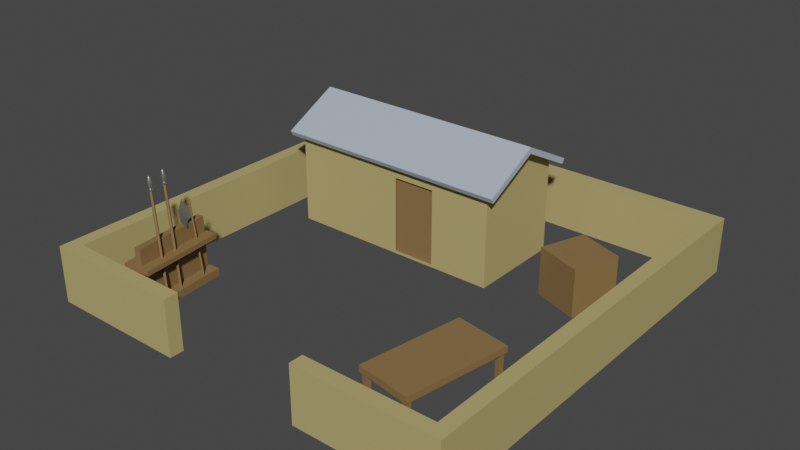 # Source: workshop.blend  (saved by Blender 3.6.11; exported with 4.5.12 LTS)
import bpy
from mathutils import Matrix  # noqa: F401  (used for matrix-valued properties, if any)

bpy.ops.wm.read_factory_settings(use_empty=True)
scene = bpy.context.scene
scene.name = 'Scene'

# ---- materials (node trees are filled in below, after node groups)
mat_x = bpy.data.materials.new('土墙')
mat_x_1 = bpy.data.materials.new('木头')
mat_x_2 = bpy.data.materials.new('瓦')
mat_x_3 = bpy.data.materials.new('铜铁')

# ---- node groups
ng_auto_smooth = bpy.data.node_groups.new('Auto Smooth', 'GeometryNodeTree')
_s = ng_auto_smooth.interface.new_socket(name='Geometry', in_out='OUTPUT', socket_type='NodeSocketGeometry')
_s = ng_auto_smooth.interface.new_socket(name='Geometry', in_out='INPUT', socket_type='NodeSocketGeometry')
_s = ng_auto_smooth.interface.new_socket(name='Angle', in_out='INPUT', socket_type='NodeSocketFloat')
_s.subtype = 'ANGLE'
_s.min_value = 0.0
_s.max_value = 3.142
ng_auto_smooth.is_modifier = True
_N = ng_auto_smooth.nodes; _L = ng_auto_smooth.links
n0 = _N.new('NodeGroupOutput'); n0.name = 'Group Output'; n0.location = (480, -100)
n1 = _N.new('NodeGroupInput'); n1.name = 'Group Input'; n1.location = (-420, -300)
n2 = _N.new('NodeGroupInput'); n2.name = 'Group Input.001'; n2.location = (-60, -100)
n3 = _N.new('GeometryNodeSetShadeSmooth'); n3.name = 'Set Shade Smooth'; n3.location = (120, -100)
n3.domain = 'EDGE'
n4 = _N.new('GeometryNodeSetShadeSmooth'); n4.name = 'Set Shade Smooth.001'; n4.location = (300, -100)
n5 = _N.new('GeometryNodeInputMeshEdgeAngle'); n5.name = 'Edge Angle'; n5.location = (-420, -220)
n6 = _N.new('GeometryNodeInputEdgeSmooth'); n6.name = 'Is Edge Smooth'; n6.location = (-60, -160)
n7 = _N.new('GeometryNodeInputShadeSmooth'); n7.name = 'Is Face Smooth'; n7.location = (-240, -340)
n8 = _N.new('FunctionNodeBooleanMath'); n8.name = 'Boolean Math'; n8.location = (-60, -220)
n9 = _N.new('FunctionNodeCompare'); n9.name = 'Compare'; n9.location = (-240, -180)
n9.operation = 'LESS_EQUAL'
_L.new(n5.outputs[0], n9.inputs[0])
_L.new(n4.outputs[0], n0.inputs[0])
_L.new(n1.outputs[1], n9.inputs[1])
_L.new(n9.outputs[0], n8.inputs[0])
_L.new(n7.outputs[0], n8.inputs[1])
_L.new(n2.outputs[0], n3.inputs[0])
_L.new(n6.outputs[0], n3.inputs[1])
_L.new(n3.outputs[0], n4.inputs[0])
_L.new(n8.outputs[0], n3.inputs[2])
n0.is_active_output = True

# ---- material node trees
mat_x.use_nodes = True; mat_x.node_tree.nodes.clear()
_N = mat_x.node_tree.nodes; _L = mat_x.node_tree.links
n0 = _N.new('ShaderNodeBsdfPrincipled'); n0.name = 'Principled BSDF'; n0.location = (10, 300)
n0.distribution = 'GGX'
n0.subsurface_method = 'RANDOM_WALK_SKIN'
n0.inputs[0].default_value = (0.4686, 0.3828, 0.155, 1.0)
n0.inputs[3].default_value = 1.45
n0.inputs[27].default_value = (0.0, 0.0, 0.0, 1.0)
n0.inputs[28].default_value = 1.0
n1 = _N.new('ShaderNodeOutputMaterial'); n1.name = 'Material Output'; n1.location = (300, 300)
_L.new(n0.outputs[0], n1.inputs[0])
n1.is_active_output = True
mat_x_1.use_nodes = True; mat_x_1.node_tree.nodes.clear()
_N = mat_x_1.node_tree.nodes; _L = mat_x_1.node_tree.links
n0 = _N.new('ShaderNodeBsdfPrincipled'); n0.name = 'Principled BSDF'; n0.location = (10, 300)
n0.distribution = 'GGX'
n0.subsurface_method = 'RANDOM_WALK_SKIN'
n0.inputs[0].default_value = (0.2428, 0.1488, 0.05945, 1.0)
n0.inputs[3].default_value = 1.45
n0.inputs[27].default_value = (0.0, 0.0, 0.0, 1.0)
n0.inputs[28].default_value = 1.0
n1 = _N.new('ShaderNodeOutputMaterial'); n1.name = 'Material Output'; n1.location = (300, 300)
_L.new(n0.outputs[0], n1.inputs[0])
n1.is_active_output = True
mat_x_2.use_nodes = True; mat_x_2.node_tree.nodes.clear()
_N = mat_x_2.node_tree.nodes; _L = mat_x_2.node_tree.links
n0 = _N.new('ShaderNodeBsdfPrincipled'); n0.name = 'Principled BSDF'; n0.location = (10, 300)
n0.distribution = 'GGX'
n0.subsurface_method = 'RANDOM_WALK_SKIN'
n0.inputs[0].default_value = (0.4259, 0.49, 0.5761, 1.0)
n0.inputs[3].default_value = 1.45
n0.inputs[27].default_value = (0.0, 0.0, 0.0, 1.0)
n0.inputs[28].default_value = 1.0
n1 = _N.new('ShaderNodeOutputMaterial'); n1.name = 'Material Output'; n1.location = (300, 300)
_L.new(n0.outputs[0], n1.inputs[0])
n1.is_active_output = True
mat_x_3.use_nodes = True; mat_x_3.node_tree.nodes.clear()
_N = mat_x_3.node_tree.nodes; _L = mat_x_3.node_tree.links
n0 = _N.new('ShaderNodeBsdfPrincipled'); n0.name = 'Principled BSDF'; n0.location = (10, 300)
n0.distribution = 'GGX'
n0.subsurface_method = 'RANDOM_WALK_SKIN'
n0.inputs[0].default_value = (0.4356, 0.4356, 0.4356, 1.0)
n0.inputs[1].default_value = 0.8616
n0.inputs[2].default_value = 0.3931
n0.inputs[3].default_value = 1.45
n0.inputs[27].default_value = (0.0, 0.0, 0.0, 1.0)
n0.inputs[28].default_value = 1.0
n1 = _N.new('ShaderNodeOutputMaterial'); n1.name = 'Material Output'; n1.location = (300, 300)
_L.new(n0.outputs[0], n1.inputs[0])
n1.is_active_output = True

# ---- world
world_world = bpy.data.worlds.new('World'); scene.world = world_world
world_world.use_nodes = True; world_world.node_tree.nodes.clear()
_N = world_world.node_tree.nodes; _L = world_world.node_tree.links
n0 = _N.new('ShaderNodeOutputWorld'); n0.name = 'World Output'; n0.location = (300, 300)
n1 = _N.new('ShaderNodeBackground'); n1.name = 'Background'; n1.location = (10, 300)
n1.inputs[0].default_value = (0.05088, 0.05088, 0.05088, 1.0)
_L.new(n1.outputs[0], n0.inputs[0])
n0.is_active_output = True
world_world.color = (0.05088, 0.05088, 0.05088)
world_world.use_sun_shadow = False
world_world.sun_shadow_jitter_overblur = 0.0

# ---- meshes
me_x = bpy.data.meshes.new('围墙')
me_x.from_pydata([(1.5, 1.5, 0.0), (-1.5, 1.5, 0.0), (1.5, -1.5, 0.0), (-1.5, -1.5, 0.0), (0.5, 1.5, 0.0), (-0.5, 1.5, 0.0), (-0.5, -1.5, 0.0), (0.5, -1.5, 0.0), (1.4, -1.4, 0.0), (1.4, 1.4, 0.0), (-0.5, 1.4, 0.0), (-1.4, 1.4, 0.0), (-1.4, -1.4, 0.0), (0.5, -1.4, 0.0), (0.5, 1.4, 0.0), (-0.5, -1.4, 0.0)], [], [(9, 8, 2, 0), (11, 10, 5, 1), (12, 11, 1, 3), (8, 13, 7, 2), (14, 9, 0, 4), (10, 14, 4, 5), (15, 12, 3, 6)])
_uv = me_x.uv_layers.new(name='UVMap')
_uv.uv.foreach_set('vector', [0.03333, 0.03333, 0.03333, 0.9667, 0.0, 1.0, 0.0, 0.0, 0.9667, 0.03333, 0.6667, 0.03333, 0.6667, 0.0, 1.0, 0.0, 0.9667, 0.9667, 0.9667, 0.03333, 1.0, 0.0, 1.0, 1.0, 0.03333, 0.9667, 0.3333, 0.9667, 0.3333, 1.0, 0.0, 1.0, 0.3333, 0.03333, 0.03333, 0.03333, 0.0, 0.0, 0.3333, 0.0, 0.6667, 0.03333, 0.3333, 0.03333, 0.3333, 0.0, 0.6667, 0.0, 0.6667, 0.9667, 0.9667, 0.9667, 1.0, 1.0, 0.6667, 1.0])
me_x.materials.append(mat_x)
me_x.update()
me_x_1 = bpy.data.meshes.new('房子')
me_x_1.from_pydata([(-0.8162, -0.35, 0.0), (-0.8162, -0.35, 0.7), (-0.8162, 0.35, 0.0), (-0.8162, 0.35, 0.7), (0.7641, -0.35, 0.0), (0.7641, -0.35, 0.7), (0.7641, 0.35, 0.0), (0.7641, 0.35, 0.7), (-0.8162, 0.0, 0.0), (-0.8162, 0.0, 0.88), (0.7641, 0.0, 0.0), (0.7641, 0.0, 0.88), (-0.8162, -0.35, 0.6333), (-0.8162, 0.35, 0.6333), (0.7641, 0.35, 0.6333), (0.7641, -0.35, 0.6333), (0.7641, 0.0, 0.6333), (-0.8162, 0.0, 0.6333), (0.369, 0.35, 0.0), (-0.02608, 0.35, 0.0), (-0.4212, 0.35, 0.0), (-0.4212, 0.35, 0.7), (-0.02608, 0.35, 0.7), (0.369, 0.35, 0.7), (-0.4212, -0.35, 0.0), (0.01666, -0.35, 0.02076), (0.3263, -0.35, 0.02076), (0.369, -0.35, 0.7), (-0.02608, -0.35, 0.7), (-0.4212, -0.35, 0.7), (-0.4212, 0.0, 0.88), (-0.02608, 0.0, 0.88), (0.369, 0.0, 0.88), (0.369, 0.0, 0.0), (-0.02608, 0.0, 0.0), (-0.4212, 0.0, 0.0), (0.3263, -0.35, 0.5686), (0.01666, -0.35, 0.5686), (-0.4212, -0.35, 0.6333), (-0.4212, 0.35, 0.6333), (-0.02608, 0.35, 0.6333), (0.369, 0.35, 0.6333), (-0.02608, -0.35, 0.0), (0.369, -0.35, 0.0), (0.369, -0.35, 0.6333), (-0.02608, -0.35, 0.6333), (0.01666, -0.3288, 0.02076), (0.3263, -0.3288, 0.02076), (0.3263, -0.3288, 0.5686), (0.01666, -0.3288, 0.5686)], [], [(17, 9, 3, 13), (41, 23, 7, 14), (16, 11, 5, 15), (38, 29, 1, 12), (33, 10, 4, 43), (30, 9, 1, 29), (21, 3, 9, 30), (18, 6, 10, 33), (14, 7, 11, 16), (12, 1, 9, 17), (0, 12, 17, 8), (6, 14, 16, 10), (24, 38, 12, 0), (10, 16, 15, 4), (18, 41, 14, 6), (8, 17, 13, 2), (2, 13, 39, 20), (20, 39, 40, 19), (19, 40, 41, 18), (4, 15, 44, 43), (26, 36, 48, 47), (42, 45, 38, 24), (2, 20, 35, 8), (20, 19, 34, 35), (19, 18, 33, 34), (7, 23, 32, 11), (23, 22, 31, 32), (22, 21, 30, 31), (11, 32, 27, 5), (32, 31, 28, 27), (31, 30, 29, 28), (8, 35, 24, 0), (35, 34, 42, 24), (34, 33, 43, 42), (15, 5, 27, 44), (44, 27, 28, 45), (45, 28, 29, 38), (13, 3, 21, 39), (39, 21, 22, 40), (40, 22, 23, 41), (26, 25, 42, 43), (37, 36, 44, 45), (36, 26, 43, 44), (25, 37, 45, 42), (47, 48, 49, 46), (25, 26, 47, 46), (37, 25, 46, 49), (36, 37, 49, 48)])
me_x_1.polygons.foreach_set('material_index', [0, 0, 0, 0, 0, 0, 0, 0, 0, 0, 0, 0, 0, 0, 0, 0, 0, 0, 0, 0, 1, 0, 0, 0, 0, 0, 0, 0, 0, 0, 0, 0, 0, 0, 0, 0, 0, 0, 0, 0, 0, 0, 0, 0, 1, 1, 1, 1])
_uv = me_x_1.uv_layers.new(name='UVMap')
_uv.uv.foreach_set('vector', [0.6012, 0.125, 0.625, 0.125, 0.625, 0.25, 0.6012, 0.25, 0.6012, 0.4375, 0.625, 0.4375, 0.625, 0.5, 0.6012, 0.5, 0.6012, 0.625, 0.625, 0.625, 0.625, 0.75, 0.6012, 0.75, 0.6012, 0.9375, 0.625, 0.9375, 0.625, 1.0, 0.6012, 1.0, 0.3125, 0.625, 0.375, 0.625, 0.375, 0.75, 0.3125, 0.75, 0.8125, 0.625, 0.875, 0.625, 0.875, 0.75, 0.8125, 0.75, 0.8125, 0.5, 0.875, 0.5, 0.875, 0.625, 0.8125, 0.625, 0.3125, 0.5, 0.375, 0.5, 0.375, 0.625, 0.3125, 0.625, 0.6012, 0.5, 0.625, 0.5, 0.625, 0.625, 0.6012, 0.625, 0.6012, 0.0, 0.625, 0.0, 0.625, 0.125, 0.6012, 0.125, 0.375, 0.0, 0.6012, 0.0, 0.6012, 0.125, 0.375, 0.125, 0.375, 0.5, 0.6012, 0.5, 0.6012, 0.625, 0.375, 0.625, 0.375, 0.9375, 0.6012, 0.9375, 0.6012, 1.0, 0.375, 1.0, 0.375, 0.625, 0.6012, 0.625, 0.6012, 0.75, 0.375, 0.75, 0.375, 0.4375, 0.6012, 0.4375, 0.6012, 0.5, 0.375, 0.5, 0.375, 0.125, 0.6012, 0.125, 0.6012, 0.25, 0.375, 0.25, 0.375, 0.25, 0.6012, 0.25, 0.6012, 0.3125, 0.375, 0.3125, 0.375, 0.3125, 0.6012, 0.3125, 0.6012, 0.375, 0.375, 0.375, 0.375, 0.375, 0.6012, 0.375, 0.6012, 0.4375, 0.375, 0.4375, 0.375, 0.75, 0.6012, 0.75, 0.6012, 0.8125, 0.375, 0.8125, 0.3903, 0.8193, 0.5859, 0.8193, 0.5859, 0.8193, 0.3903, 0.8193, 0.375, 0.875, 0.6012, 0.875, 0.6012, 0.9375, 0.375, 0.9375, 0.125, 0.5, 0.1875, 0.5, 0.1875, 0.625, 0.125, 0.625, 0.1875, 0.5, 0.25, 0.5, 0.25, 0.625, 0.1875, 0.625, 0.25, 0.5, 0.3125, 0.5, 0.3125, 0.625, 0.25, 0.625, 0.625, 0.5, 0.6875, 0.5, 0.6875, 0.625, 0.625, 0.625, 0.6875, 0.5, 0.75, 0.5, 0.75, 0.625, 0.6875, 0.625, 0.75, 0.5, 0.8125, 0.5, 0.8125, 0.625, 0.75, 0.625, 0.625, 0.625, 0.6875, 0.625, 0.6875, 0.75, 0.625, 0.75, 0.6875, 0.625, 0.75, 0.625, 0.75, 0.75, 0.6875, 0.75, 0.75, 0.625, 0.8125, 0.625, 0.8125, 0.75, 0.75, 0.75, 0.125, 0.625, 0.1875, 0.625, 0.1875, 0.75, 0.125, 0.75, 0.1875, 0.625, 0.25, 0.625, 0.25, 0.75, 0.1875, 0.75, 0.25, 0.625, 0.3125, 0.625, 0.3125, 0.75, 0.25, 0.75, 0.6012, 0.75, 0.625, 0.75, 0.625, 0.8125, 0.6012, 0.8125, 0.6012, 0.8125, 0.625, 0.8125, 0.625, 0.875, 0.6012, 0.875, 0.6012, 0.875, 0.625, 0.875, 0.625, 0.9375, 0.6012, 0.9375, 0.6012, 0.25, 0.625, 0.25, 0.625, 0.3125, 0.6012, 0.3125, 0.6012, 0.3125, 0.625, 0.3125, 0.625, 0.375, 0.6012, 0.375, 0.6012, 0.375, 0.625, 0.375, 0.625, 0.4375, 0.6012, 0.4375, 0.3903, 0.8193, 0.3903, 0.8682, 0.375, 0.875, 0.375, 0.8125, 0.5859, 0.8682, 0.5859, 0.8193, 0.6012, 0.8125, 0.6012, 0.875, 0.5859, 0.8193, 0.3903, 0.8193, 0.375, 0.8125, 0.6012, 0.8125, 0.3903, 0.8682, 0.5859, 0.8682, 0.6012, 0.875, 0.375, 0.875, 0.3903, 0.8193, 0.5859, 0.8193, 0.5859, 0.8682, 0.3903, 0.8682, 0.3903, 0.8682, 0.3903, 0.8193, 0.3903, 0.8193, 0.3903, 0.8682, 0.5859, 0.8682, 0.3903, 0.8682, 0.3903, 0.8682, 0.5859, 0.8682, 0.5859, 0.8193, 0.5859, 0.8682, 0.5859, 0.8682, 0.5859, 0.8193])
me_x_1.materials.append(mat_x)
me_x_1.materials.append(mat_x_1)
me_x_1.update()
me_x_2 = bpy.data.meshes.new('房顶')
me_x_2.from_pydata([(-0.8664, 0.0, 0.0), (0.8664, 0.0, 0.0), (-0.8664, -0.4132, -0.2137), (0.8664, -0.4132, -0.2137)], [], [(1, 0, 2, 3)])
_uv = me_x_2.uv_layers.new(name='UVMap')
_uv.uv.foreach_set('vector', [0.0, 0.0, 0.0, 0.0, 0.0, 0.0, 0.0, 0.0])
me_x_2.materials.append(mat_x_2)
me_x_2.update()
me_x_3 = bpy.data.meshes.new('东西')
me_x_3.from_pydata([(-0.25, -0.25, 0.0), (-0.25, -0.25, 0.5), (-0.25, 0.25, 0.0), (-0.25, 0.25, 0.5), (0.25, -0.25, 0.0), (0.25, -0.25, 0.5), (0.25, 0.25, 0.0), (0.25, 0.25, 0.5)], [], [(0, 1, 3, 2), (2, 3, 7, 6), (6, 7, 5, 4), (4, 5, 1, 0), (2, 6, 4, 0), (7, 3, 1, 5)])
_uv = me_x_3.uv_layers.new(name='UVMap')
_uv.uv.foreach_set('vector', [0.375, 0.0, 0.625, 0.0, 0.625, 0.25, 0.375, 0.25, 0.375, 0.25, 0.625, 0.25, 0.625, 0.5, 0.375, 0.5, 0.375, 0.5, 0.625, 0.5, 0.625, 0.75, 0.375, 0.75, 0.375, 0.75, 0.625, 0.75, 0.625, 1.0, 0.375, 1.0, 0.125, 0.5, 0.375, 0.5, 0.375, 0.75, 0.125, 0.75, 0.625, 0.5, 0.875, 0.5, 0.875, 0.75, 0.625, 0.75])
me_x_3.materials.append(mat_x_1)
me_x_3.update()
me_x_4 = bpy.data.meshes.new('武器架')
me_x_4.from_pydata([(-0.2248, -0.0741, 0.0), (-0.2248, -0.0741, 0.04119), (-0.2248, 0.0741, 0.0), (-0.2248, 0.0741, 0.04119), (0.2248, -0.0741, 0.0), (0.2248, -0.0741, 0.04119), (0.2248, 0.0741, 0.0), (0.2248, 0.0741, 0.04119), (-0.2248, -0.0741, 0.2049), (-0.2248, -0.0741, 0.2307), (-0.2248, 0.0741, 0.2049), (-0.2248, 0.0741, 0.2307), (0.2248, -0.0741, 0.2049), (0.2248, -0.0741, 0.2307), (0.2248, 0.0741, 0.2049), (0.2248, 0.0741, 0.2307), (-0.207, -0.01782, 0.3183), (-0.207, -0.01782, 0.02679), (-0.207, 0.01782, 0.3183), (-0.207, 0.01782, 0.02679), (0.207, -0.01782, 0.3183), (0.207, -0.01782, 0.02679), (0.207, 0.01782, 0.3183), (0.207, 0.01782, 0.02679)], [], [(0, 1, 3, 2), (2, 3, 7, 6), (6, 7, 5, 4), (4, 5, 1, 0), (2, 6, 4, 0), (7, 3, 1, 5), (8, 9, 11, 10), (10, 11, 15, 14), (14, 15, 13, 12), (12, 13, 9, 8), (10, 14, 12, 8), (15, 11, 9, 13), (16, 17, 19, 18), (18, 19, 23, 22), (22, 23, 21, 20), (20, 21, 17, 16), (18, 22, 20, 16), (23, 19, 17, 21)])
_uv = me_x_4.uv_layers.new(name='UVMap')
_uv.uv.foreach_set('vector', [0.375, 0.0, 0.625, 0.0, 0.625, 0.25, 0.375, 0.25, 0.375, 0.25, 0.625, 0.25, 0.625, 0.5, 0.375, 0.5, 0.375, 0.5, 0.625, 0.5, 0.625, 0.75, 0.375, 0.75, 0.375, 0.75, 0.625, 0.75, 0.625, 1.0, 0.375, 1.0, 0.125, 0.5, 0.375, 0.5, 0.375, 0.75, 0.125, 0.75, 0.625, 0.5, 0.875, 0.5, 0.875, 0.75, 0.625, 0.75, 0.375, 0.0, 0.625, 0.0, 0.625, 0.25, 0.375, 0.25, 0.375, 0.25, 0.625, 0.25, 0.625, 0.5, 0.375, 0.5, 0.375, 0.5, 0.625, 0.5, 0.625, 0.75, 0.375, 0.75, 0.375, 0.75, 0.625, 0.75, 0.625, 1.0, 0.375, 1.0, 0.125, 0.5, 0.375, 0.5, 0.375, 0.75, 0.125, 0.75, 0.625, 0.5, 0.875, 0.5, 0.875, 0.75, 0.625, 0.75, 0.375, 0.0, 0.625, 0.0, 0.625, 0.25, 0.375, 0.25, 0.375, 0.25, 0.625, 0.25, 0.625, 0.5, 0.375, 0.5, 0.375, 0.5, 0.625, 0.5, 0.625, 0.75, 0.375, 0.75, 0.375, 0.75, 0.625, 0.75, 0.625, 1.0, 0.375, 1.0, 0.125, 0.5, 0.375, 0.5, 0.375, 0.75, 0.125, 0.75, 0.625, 0.5, 0.875, 0.5, 0.875, 0.75, 0.625, 0.75])
me_x_4.materials.append(mat_x_1)
me_x_4.update()
me_x_5 = bpy.data.meshes.new('桌子')
me_x_5.from_pydata([(-0.5, 0.5, 0.6789), (-0.5, 0.5, 0.8148), (-0.4382, 0.5, 0.6789), (-0.4382, 0.0, 0.8148), (-0.4382, 0.0, 0.6789), (-0.4382, 0.5, 0.8148), (0.0, 0.5, 0.6789), (0.0, 0.5, 0.8148), (-0.4832, 0.0, 0.8148), (-0.4832, 0.0, 0.6789), (-0.5, 0.0, 0.6789), (-0.5, 0.0, 0.8148), (-0.4832, 0.5, 0.8148), (-0.4832, 0.5, 0.6789), (0.0, 0.0, 0.8148), (0.0, 0.0, 0.6789), (-0.5, 0.4652, 0.8148), (-0.4382, 0.4652, 0.6789), (-0.4382, 0.4652, 0.8148), (-0.5, 0.4652, 0.6789), (-0.4832, 0.4652, 0.6789), (-0.4832, 0.4652, 0.8148), (0.0, 0.4652, 0.8148), (0.0, 0.4652, 0.6789), (-0.4382, 0.3771, 0.6789), (-0.4382, 0.3771, 0.8148), (-0.5, 0.3771, 0.6789), (-0.4832, 0.3771, 0.6789), (-0.4832, 0.3771, 0.8148), (0.0, 0.3771, 0.8148), (0.0, 0.3771, 0.6789), (-0.5, 0.3771, 0.8148), (-0.4382, 0.4652, -0.1543), (-0.4832, 0.4652, -0.1543), (-0.4382, 0.3771, -0.1543), (-0.4832, 0.3771, -0.1543), (0.5, 0.5, 0.6789), (0.5, 0.5, 0.8148), (0.4382, 0.5, 0.6789), (0.4382, 0.0, 0.8148), (0.4382, 0.0, 0.6789), (0.4382, 0.5, 0.8148), (0.4832, 0.0, 0.8148), (0.4832, 0.0, 0.6789), (0.5, 0.0, 0.6789), (0.5, 0.0, 0.8148), (0.4832, 0.5, 0.8148), (0.4832, 0.5, 0.6789), (0.5, 0.4652, 0.8148), (0.4382, 0.4652, 0.6789), (0.4382, 0.4652, 0.8148), (0.5, 0.4652, 0.6789), (0.4832, 0.4652, 0.6789), (0.4832, 0.4652, 0.8148), (0.4382, 0.3771, 0.6789), (0.4382, 0.3771, 0.8148), (0.5, 0.3771, 0.6789), (0.4832, 0.3771, 0.6789), (0.4832, 0.3771, 0.8148), (0.5, 0.3771, 0.8148), (0.4382, 0.4652, -0.1543), (0.4832, 0.4652, -0.1543), (0.4382, 0.3771, -0.1543), (0.4832, 0.3771, -0.1543), (-0.5, -0.5, 0.6789), (-0.5, -0.5, 0.8148), (-0.4382, -0.5, 0.6789), (-0.4382, -0.5, 0.8148), (0.0, -0.5, 0.6789), (0.0, -0.5, 0.8148), (-0.4832, -0.5, 0.8148), (-0.4832, -0.5, 0.6789), (-0.5, -0.4652, 0.8148), (-0.4382, -0.4652, 0.6789), (-0.4382, -0.4652, 0.8148), (-0.5, -0.4652, 0.6789), (-0.4832, -0.4652, 0.6789), (-0.4832, -0.4652, 0.8148), (0.0, -0.4652, 0.8148), (0.0, -0.4652, 0.6789), (-0.4382, -0.3771, 0.6789), (-0.4382, -0.3771, 0.8148), (-0.5, -0.3771, 0.6789), (-0.4832, -0.3771, 0.6789), (-0.4832, -0.3771, 0.8148), (0.0, -0.3771, 0.8148), (0.0, -0.3771, 0.6789), (-0.5, -0.3771, 0.8148), (-0.4382, -0.4652, -0.1543), (-0.4832, -0.4652, -0.1543), (-0.4382, -0.3771, -0.1543), (-0.4832, -0.3771, -0.1543), (0.5, -0.5, 0.6789), (0.5, -0.5, 0.8148), (0.4382, -0.5, 0.6789), (0.4382, -0.5, 0.8148), (0.4832, -0.5, 0.8148), (0.4832, -0.5, 0.6789), (0.5, -0.4652, 0.8148), (0.4382, -0.4652, 0.6789), (0.4382, -0.4652, 0.8148), (0.5, -0.4652, 0.6789), (0.4832, -0.4652, 0.6789), (0.4832, -0.4652, 0.8148), (0.4382, -0.3771, 0.6789), (0.4382, -0.3771, 0.8148), (0.5, -0.3771, 0.6789), (0.4832, -0.3771, 0.6789), (0.4832, -0.3771, 0.8148), (0.5, -0.3771, 0.8148), (0.4382, -0.4652, -0.1543), (0.4832, -0.4652, -0.1543), (0.4382, -0.3771, -0.1543), (0.4832, -0.3771, -0.1543)], [], [(19, 16, 1, 0), (13, 12, 5, 2), (27, 24, 4, 9), (2, 5, 7, 6), (24, 30, 15, 4), (29, 25, 3, 14), (28, 31, 11, 8), (0, 1, 12, 13), (26, 27, 9, 10), (25, 28, 8, 3), (5, 12, 21, 18), (0, 13, 20, 19), (12, 1, 16, 21), (7, 5, 18, 22), (2, 6, 23, 17), (13, 2, 17, 20), (26, 31, 16, 19), (10, 11, 31, 26), (18, 21, 28, 25), (19, 20, 27, 26), (21, 16, 31, 28), (22, 18, 25, 29), (17, 23, 30, 24), (17, 24, 34, 32), (33, 32, 34, 35), (20, 17, 32, 33), (27, 20, 33, 35), (24, 27, 35, 34), (51, 36, 37, 48), (47, 38, 41, 46), (57, 43, 40, 54), (38, 6, 7, 41), (54, 40, 15, 30), (29, 14, 39, 55), (58, 42, 45, 59), (36, 47, 46, 37), (56, 44, 43, 57), (55, 39, 42, 58), (41, 50, 53, 46), (36, 51, 52, 47), (46, 53, 48, 37), (7, 22, 50, 41), (38, 49, 23, 6), (47, 52, 49, 38), (56, 51, 48, 59), (44, 56, 59, 45), (50, 55, 58, 53), (51, 56, 57, 52), (53, 58, 59, 48), (22, 29, 55, 50), (49, 54, 30, 23), (49, 60, 62, 54), (61, 63, 62, 60), (52, 61, 60, 49), (57, 63, 61, 52), (54, 62, 63, 57), (75, 64, 65, 72), (71, 66, 67, 70), (83, 9, 4, 80), (66, 68, 69, 67), (80, 4, 15, 86), (85, 14, 3, 81), (84, 8, 11, 87), (64, 71, 70, 65), (82, 10, 9, 83), (81, 3, 8, 84), (67, 74, 77, 70), (64, 75, 76, 71), (70, 77, 72, 65), (69, 78, 74, 67), (66, 73, 79, 68), (71, 76, 73, 66), (82, 75, 72, 87), (10, 82, 87, 11), (74, 81, 84, 77), (75, 82, 83, 76), (77, 84, 87, 72), (78, 85, 81, 74), (73, 80, 86, 79), (73, 88, 90, 80), (89, 91, 90, 88), (76, 89, 88, 73), (83, 91, 89, 76), (80, 90, 91, 83), (101, 98, 93, 92), (97, 96, 95, 94), (107, 104, 40, 43), (94, 95, 69, 68), (104, 86, 15, 40), (85, 105, 39, 14), (108, 109, 45, 42), (92, 93, 96, 97), (106, 107, 43, 44), (105, 108, 42, 39), (95, 96, 103, 100), (92, 97, 102, 101), (96, 93, 98, 103), (69, 95, 100, 78), (94, 68, 79, 99), (97, 94, 99, 102), (106, 109, 98, 101), (44, 45, 109, 106), (100, 103, 108, 105), (101, 102, 107, 106), (103, 98, 109, 108), (78, 100, 105, 85), (99, 79, 86, 104), (99, 104, 112, 110), (111, 110, 112, 113), (102, 99, 110, 111), (107, 102, 111, 113), (104, 107, 113, 112)])
_uv = me_x_5.uv_layers.new(name='UVMap')
_uv.uv.foreach_set('vector', [0.375, 0.2413, 0.625, 0.2413, 0.625, 0.25, 0.375, 0.25, 0.375, 0.2542, 0.625, 0.2542, 0.625, 0.2655, 0.375, 0.2655, 0.1292, 0.5307, 0.1405, 0.5307, 0.1405, 0.625, 0.1292, 0.625, 0.375, 0.2655, 0.625, 0.2655, 0.625, 0.375, 0.375, 0.375, 0.1405, 0.5307, 0.25, 0.5307, 0.25, 0.625, 0.1405, 0.625, 0.75, 0.5307, 0.8595, 0.5307, 0.8595, 0.625, 0.75, 0.625, 0.8708, 0.5307, 0.875, 0.5307, 0.875, 0.625, 0.8708, 0.625, 0.375, 0.25, 0.625, 0.25, 0.625, 0.2542, 0.375, 0.2542, 0.125, 0.5307, 0.1292, 0.5307, 0.1292, 0.625, 0.125, 0.625, 0.8595, 0.5307, 0.8708, 0.5307, 0.8708, 0.625, 0.8595, 0.625, 0.8595, 0.5, 0.8708, 0.5, 0.8708, 0.5087, 0.8595, 0.5087, 0.125, 0.5, 0.1292, 0.5, 0.1292, 0.5087, 0.125, 0.5087, 0.8708, 0.5, 0.875, 0.5, 0.875, 0.5087, 0.8708, 0.5087, 0.75, 0.5, 0.8595, 0.5, 0.8595, 0.5087, 0.75, 0.5087, 0.1405, 0.5, 0.25, 0.5, 0.25, 0.5087, 0.1405, 0.5087, 0.1292, 0.5, 0.1405, 0.5, 0.1405, 0.5087, 0.1292, 0.5087, 0.375, 0.2193, 0.625, 0.2193, 0.625, 0.2413, 0.375, 0.2413, 0.375, 0.125, 0.625, 0.125, 0.625, 0.2193, 0.375, 0.2193, 0.8595, 0.5087, 0.8708, 0.5087, 0.8708, 0.5307, 0.8595, 0.5307, 0.125, 0.5087, 0.1292, 0.5087, 0.1292, 0.5307, 0.125, 0.5307, 0.8708, 0.5087, 0.875, 0.5087, 0.875, 0.5307, 0.8708, 0.5307, 0.75, 0.5087, 0.8595, 0.5087, 0.8595, 0.5307, 0.75, 0.5307, 0.1405, 0.5087, 0.25, 0.5087, 0.25, 0.5307, 0.1405, 0.5307, 0.1405, 0.5087, 0.1405, 0.5307, 0.1405, 0.5307, 0.1405, 0.5087, 0.1292, 0.5087, 0.1405, 0.5087, 0.1405, 0.5307, 0.1292, 0.5307, 0.1292, 0.5087, 0.1405, 0.5087, 0.1405, 0.5087, 0.1292, 0.5087, 0.1292, 0.5307, 0.1292, 0.5087, 0.1292, 0.5087, 0.1292, 0.5307, 0.1405, 0.5307, 0.1292, 0.5307, 0.1292, 0.5307, 0.1405, 0.5307, 0.375, 0.2413, 0.375, 0.25, 0.625, 0.25, 0.625, 0.2413, 0.375, 0.2542, 0.375, 0.2655, 0.625, 0.2655, 0.625, 0.2542, 0.1292, 0.5307, 0.1292, 0.625, 0.1405, 0.625, 0.1405, 0.5307, 0.375, 0.2655, 0.375, 0.375, 0.625, 0.375, 0.625, 0.2655, 0.1405, 0.5307, 0.1405, 0.625, 0.25, 0.625, 0.25, 0.5307, 0.75, 0.5307, 0.75, 0.625, 0.8595, 0.625, 0.8595, 0.5307, 0.8708, 0.5307, 0.8708, 0.625, 0.875, 0.625, 0.875, 0.5307, 0.375, 0.25, 0.375, 0.2542, 0.625, 0.2542, 0.625, 0.25, 0.125, 0.5307, 0.125, 0.625, 0.1292, 0.625, 0.1292, 0.5307, 0.8595, 0.5307, 0.8595, 0.625, 0.8708, 0.625, 0.8708, 0.5307, 0.8595, 0.5, 0.8595, 0.5087, 0.8708, 0.5087, 0.8708, 0.5, 0.125, 0.5, 0.125, 0.5087, 0.1292, 0.5087, 0.1292, 0.5, 0.8708, 0.5, 0.8708, 0.5087, 0.875, 0.5087, 0.875, 0.5, 0.75, 0.5, 0.75, 0.5087, 0.8595, 0.5087, 0.8595, 0.5, 0.1405, 0.5, 0.1405, 0.5087, 0.25, 0.5087, 0.25, 0.5, 0.1292, 0.5, 0.1292, 0.5087, 0.1405, 0.5087, 0.1405, 0.5, 0.375, 0.2193, 0.375, 0.2413, 0.625, 0.2413, 0.625, 0.2193, 0.375, 0.125, 0.375, 0.2193, 0.625, 0.2193, 0.625, 0.125, 0.8595, 0.5087, 0.8595, 0.5307, 0.8708, 0.5307, 0.8708, 0.5087, 0.125, 0.5087, 0.125, 0.5307, 0.1292, 0.5307, 0.1292, 0.5087, 0.8708, 0.5087, 0.8708, 0.5307, 0.875, 0.5307, 0.875, 0.5087, 0.75, 0.5087, 0.75, 0.5307, 0.8595, 0.5307, 0.8595, 0.5087, 0.1405, 0.5087, 0.1405, 0.5307, 0.25, 0.5307, 0.25, 0.5087, 0.1405, 0.5087, 0.1405, 0.5087, 0.1405, 0.5307, 0.1405, 0.5307, 0.1292, 0.5087, 0.1292, 0.5307, 0.1405, 0.5307, 0.1405, 0.5087, 0.1292, 0.5087, 0.1292, 0.5087, 0.1405, 0.5087, 0.1405, 0.5087, 0.1292, 0.5307, 0.1292, 0.5307, 0.1292, 0.5087, 0.1292, 0.5087, 0.1405, 0.5307, 0.1405, 0.5307, 0.1292, 0.5307, 0.1292, 0.5307, 0.375, 0.2413, 0.375, 0.25, 0.625, 0.25, 0.625, 0.2413, 0.375, 0.2542, 0.375, 0.2655, 0.625, 0.2655, 0.625, 0.2542, 0.1292, 0.5307, 0.1292, 0.625, 0.1405, 0.625, 0.1405, 0.5307, 0.375, 0.2655, 0.375, 0.375, 0.625, 0.375, 0.625, 0.2655, 0.1405, 0.5307, 0.1405, 0.625, 0.25, 0.625, 0.25, 0.5307, 0.75, 0.5307, 0.75, 0.625, 0.8595, 0.625, 0.8595, 0.5307, 0.8708, 0.5307, 0.8708, 0.625, 0.875, 0.625, 0.875, 0.5307, 0.375, 0.25, 0.375, 0.2542, 0.625, 0.2542, 0.625, 0.25, 0.125, 0.5307, 0.125, 0.625, 0.1292, 0.625, 0.1292, 0.5307, 0.8595, 0.5307, 0.8595, 0.625, 0.8708, 0.625, 0.8708, 0.5307, 0.8595, 0.5, 0.8595, 0.5087, 0.8708, 0.5087, 0.8708, 0.5, 0.125, 0.5, 0.125, 0.5087, 0.1292, 0.5087, 0.1292, 0.5, 0.8708, 0.5, 0.8708, 0.5087, 0.875, 0.5087, 0.875, 0.5, 0.75, 0.5, 0.75, 0.5087, 0.8595, 0.5087, 0.8595, 0.5, 0.1405, 0.5, 0.1405, 0.5087, 0.25, 0.5087, 0.25, 0.5, 0.1292, 0.5, 0.1292, 0.5087, 0.1405, 0.5087, 0.1405, 0.5, 0.375, 0.2193, 0.375, 0.2413, 0.625, 0.2413, 0.625, 0.2193, 0.375, 0.125, 0.375, 0.2193, 0.625, 0.2193, 0.625, 0.125, 0.8595, 0.5087, 0.8595, 0.5307, 0.8708, 0.5307, 0.8708, 0.5087, 0.125, 0.5087, 0.125, 0.5307, 0.1292, 0.5307, 0.1292, 0.5087, 0.8708, 0.5087, 0.8708, 0.5307, 0.875, 0.5307, 0.875, 0.5087, 0.75, 0.5087, 0.75, 0.5307, 0.8595, 0.5307, 0.8595, 0.5087, 0.1405, 0.5087, 0.1405, 0.5307, 0.25, 0.5307, 0.25, 0.5087, 0.1405, 0.5087, 0.1405, 0.5087, 0.1405, 0.5307, 0.1405, 0.5307, 0.1292, 0.5087, 0.1292, 0.5307, 0.1405, 0.5307, 0.1405, 0.5087, 0.1292, 0.5087, 0.1292, 0.5087, 0.1405, 0.5087, 0.1405, 0.5087, 0.1292, 0.5307, 0.1292, 0.5307, 0.1292, 0.5087, 0.1292, 0.5087, 0.1405, 0.5307, 0.1405, 0.5307, 0.1292, 0.5307, 0.1292, 0.5307, 0.375, 0.2413, 0.625, 0.2413, 0.625, 0.25, 0.375, 0.25, 0.375, 0.2542, 0.625, 0.2542, 0.625, 0.2655, 0.375, 0.2655, 0.1292, 0.5307, 0.1405, 0.5307, 0.1405, 0.625, 0.1292, 0.625, 0.375, 0.2655, 0.625, 0.2655, 0.625, 0.375, 0.375, 0.375, 0.1405, 0.5307, 0.25, 0.5307, 0.25, 0.625, 0.1405, 0.625, 0.75, 0.5307, 0.8595, 0.5307, 0.8595, 0.625, 0.75, 0.625, 0.8708, 0.5307, 0.875, 0.5307, 0.875, 0.625, 0.8708, 0.625, 0.375, 0.25, 0.625, 0.25, 0.625, 0.2542, 0.375, 0.2542, 0.125, 0.5307, 0.1292, 0.5307, 0.1292, 0.625, 0.125, 0.625, 0.8595, 0.5307, 0.8708, 0.5307, 0.8708, 0.625, 0.8595, 0.625, 0.8595, 0.5, 0.8708, 0.5, 0.8708, 0.5087, 0.8595, 0.5087, 0.125, 0.5, 0.1292, 0.5, 0.1292, 0.5087, 0.125, 0.5087, 0.8708, 0.5, 0.875, 0.5, 0.875, 0.5087, 0.8708, 0.5087, 0.75, 0.5, 0.8595, 0.5, 0.8595, 0.5087, 0.75, 0.5087, 0.1405, 0.5, 0.25, 0.5, 0.25, 0.5087, 0.1405, 0.5087, 0.1292, 0.5, 0.1405, 0.5, 0.1405, 0.5087, 0.1292, 0.5087, 0.375, 0.2193, 0.625, 0.2193, 0.625, 0.2413, 0.375, 0.2413, 0.375, 0.125, 0.625, 0.125, 0.625, 0.2193, 0.375, 0.2193, 0.8595, 0.5087, 0.8708, 0.5087, 0.8708, 0.5307, 0.8595, 0.5307, 0.125, 0.5087, 0.1292, 0.5087, 0.1292, 0.5307, 0.125, 0.5307, 0.8708, 0.5087, 0.875, 0.5087, 0.875, 0.5307, 0.8708, 0.5307, 0.75, 0.5087, 0.8595, 0.5087, 0.8595, 0.5307, 0.75, 0.5307, 0.1405, 0.5087, 0.25, 0.5087, 0.25, 0.5307, 0.1405, 0.5307, 0.1405, 0.5087, 0.1405, 0.5307, 0.1405, 0.5307, 0.1405, 0.5087, 0.1292, 0.5087, 0.1405, 0.5087, 0.1405, 0.5307, 0.1292, 0.5307, 0.1292, 0.5087, 0.1405, 0.5087, 0.1405, 0.5087, 0.1292, 0.5087, 0.1292, 0.5307, 0.1292, 0.5087, 0.1292, 0.5087, 0.1292, 0.5307, 0.1405, 0.5307, 0.1292, 0.5307, 0.1292, 0.5307, 0.1405, 0.5307])
me_x_5.materials.append(mat_x_1)
me_x_5.update()
me_x_6 = bpy.data.meshes.new('斧子')
me_x_6.from_pydata([(0.0, 0.01, -0.4), (0.0, 0.01, 0.4), (0.001951, 0.009808, -0.4), (0.001951, 0.009808, 0.4), (0.003827, 0.009239, -0.4), (0.003827, 0.009239, 0.4), (0.005556, 0.008315, -0.4), (0.005556, 0.008315, 0.4), (0.007071, 0.007071, -0.4), (0.007071, 0.007071, 0.4), (0.008315, 0.005556, -0.4), (0.008315, 0.005556, 0.4), (0.009239, 0.003827, -0.4), (0.009239, 0.003827, 0.4), (0.009808, 0.001951, -0.4), (0.009808, 0.001951, 0.4), (0.01, 0.0, -0.4), (0.01, 0.0, 0.4), (0.009808, -0.001951, -0.4), (0.009808, -0.001951, 0.4), (0.009239, -0.003827, -0.4), (0.009239, -0.003827, 0.4), (0.008315, -0.005556, -0.4), (0.008315, -0.005556, 0.4), (0.007071, -0.007071, -0.4), (0.007071, -0.007071, 0.4), (0.005556, -0.008315, -0.4), (0.005556, -0.008315, 0.4), (0.003827, -0.009239, -0.4), (0.003827, -0.009239, 0.4), (0.001951, -0.009808, -0.4), (0.001951, -0.009808, 0.4), (0.0, -0.01, -0.4), (0.0, -0.01, 0.4), (-0.001951, -0.009808, -0.4), (-0.001951, -0.009808, 0.4), (-0.003827, -0.009239, -0.4), (-0.003827, -0.009239, 0.4), (-0.005556, -0.008315, -0.4), (-0.005556, -0.008315, 0.4), (-0.007071, -0.007071, -0.4), (-0.007071, -0.007071, 0.4), (-0.008315, -0.005556, -0.4), (-0.008315, -0.005556, 0.4), (-0.009239, -0.003827, -0.4), (-0.009239, -0.003827, 0.4), (-0.009808, -0.001951, -0.4), (-0.009808, -0.001951, 0.4), (-0.01, 0.0, -0.4), (-0.01, 0.0, 0.4), (-0.009808, 0.001951, -0.4), (-0.009808, 0.001951, 0.4), (-0.009239, 0.003827, -0.4), (-0.009239, 0.003827, 0.4), (-0.008315, 0.005556, -0.4), (-0.008315, 0.005556, 0.4), (-0.007071, 0.007071, -0.4), (-0.007071, 0.007071, 0.4), (-0.005556, 0.008315, -0.4), (-0.005556, 0.008315, 0.4), (-0.003827, 0.009239, -0.4), (-0.003827, 0.009239, 0.4), (-0.001951, 0.009808, -0.4), (-0.001951, 0.009808, 0.4), (0.0, 0.01, 0.3711), (0.0, 0.01, 0.364), (0.0, 0.01, 0.2167), (0.0, 0.01, 0.2096), (0.001951, 0.009808, 0.2096), (0.001951, 0.009808, 0.2167), (0.001951, 0.009808, 0.364), (0.001951, 0.009808, 0.3711), (0.003827, 0.009239, 0.2096), (0.003827, 0.009239, 0.2167), (0.003827, 0.009239, 0.364), (0.003827, 0.009239, 0.3711), (0.005556, 0.008315, 0.2096), (0.005556, 0.008315, 0.2167), (0.005556, 0.008315, 0.364), (0.005556, 0.008315, 0.3711), (0.007071, 0.007071, 0.2096), (0.007071, 0.007071, 0.2167), (0.007071, 0.007071, 0.364), (0.007071, 0.007071, 0.3711), (0.008315, 0.005556, 0.2096), (0.008315, 0.005556, 0.2167), (0.008315, 0.005556, 0.364), (0.008315, 0.005556, 0.3711), (0.009239, 0.003827, 0.2096), (0.009239, 0.003827, 0.2167), (0.009239, 0.003827, 0.364), (0.009239, 0.003827, 0.3711), (0.009808, 0.001951, 0.2096), (0.009808, 0.001951, 0.2167), (0.009808, 0.001951, 0.364), (0.009808, 0.001951, 0.3711), (0.01, 0.0, 0.2096), (0.01, 0.0, 0.2167), (0.01, 0.0, 0.364), (0.01, 0.0, 0.3711), (0.009808, -0.001951, 0.2096), (0.009808, -0.001951, 0.2167), (0.009808, -0.001951, 0.364), (0.009808, -0.001951, 0.3711), (0.009239, -0.003827, 0.2096), (0.009239, -0.003827, 0.2167), (0.009239, -0.003827, 0.364), (0.009239, -0.003827, 0.3711), (0.008315, -0.005556, 0.2096), (0.008315, -0.005556, 0.2167), (0.008315, -0.005556, 0.364), (0.008315, -0.005556, 0.3711), (0.007071, -0.007071, 0.2096), (0.007071, -0.007071, 0.2167), (0.007071, -0.007071, 0.364), (0.007071, -0.007071, 0.3711), (0.005556, -0.008315, 0.2096), (0.005556, -0.008315, 0.2167), (0.005556, -0.008315, 0.364), (0.005556, -0.008315, 0.3711), (0.003827, -0.009239, 0.2096), (0.003827, -0.009239, 0.2167), (0.003827, -0.009239, 0.364), (0.003827, -0.009239, 0.3711), (0.001951, -0.009808, 0.2096), (0.001951, -0.009808, 0.2167), (0.001951, -0.009808, 0.364), (0.001951, -0.009808, 0.3711), (0.0, -0.01, 0.2096), (0.0, -0.01, 0.2167), (0.0, -0.01, 0.364), (0.0, -0.01, 0.3711), (-0.001951, -0.009808, 0.2096), (-0.001951, -0.009808, 0.2167), (-0.001951, -0.009808, 0.364), (-0.001951, -0.009808, 0.3711), (-0.003827, -0.009239, 0.2096), (-0.003827, -0.009239, 0.2167), (-0.003827, -0.009239, 0.364), (-0.003827, -0.009239, 0.3711), (-0.005556, -0.008315, 0.2096), (-0.005556, -0.008315, 0.2167), (-0.005556, -0.008315, 0.364), (-0.005556, -0.008315, 0.3711), (-0.007071, -0.007071, 0.2096), (-0.007071, -0.007071, 0.2167), (-0.007071, -0.007071, 0.364), (-0.007071, -0.007071, 0.3711), (-0.008315, -0.005556, 0.2096), (-0.008315, -0.005556, 0.2167), (-0.008315, -0.005556, 0.364), (-0.008315, -0.005556, 0.3711), (-0.009239, -0.003827, 0.2096), (-0.009239, -0.003827, 0.2167), (-0.009239, -0.003827, 0.364), (-0.009239, -0.003827, 0.3711), (-0.009808, -0.001951, 0.2096), (-0.009808, -0.001951, 0.2167), (-0.009808, -0.001951, 0.364), (-0.009808, -0.001951, 0.3711), (-0.01, 0.0, 0.2096), (-0.01, 0.0, 0.2167), (-0.01, 0.0, 0.364), (-0.01, 0.0, 0.3711), (-0.009808, 0.001951, 0.2096), (-0.009808, 0.001951, 0.2167), (-0.009808, 0.001951, 0.364), (-0.009808, 0.001951, 0.3711), (-0.009239, 0.003827, 0.2096), (-0.009239, 0.003827, 0.2167), (-0.009239, 0.003827, 0.364), (-0.009239, 0.003827, 0.3711), (-0.008315, 0.005556, 0.2096), (-0.008315, 0.005556, 0.2167), (-0.008315, 0.005556, 0.364), (-0.008315, 0.005556, 0.3711), (-0.007071, 0.007071, 0.2096), (-0.007071, 0.007071, 0.2167), (-0.007071, 0.007071, 0.364), (-0.007071, 0.007071, 0.3711), (-0.005556, 0.008315, 0.2096), (-0.005556, 0.008315, 0.2167), (-0.005556, 0.008315, 0.364), (-0.005556, 0.008315, 0.3711), (-0.003827, 0.009239, 0.2096), (-0.003827, 0.009239, 0.2167), (-0.003827, 0.009239, 0.364), (-0.003827, 0.009239, 0.3711), (-0.001951, 0.009808, 0.2096), (-0.001951, 0.009808, 0.2167), (-0.001951, 0.009808, 0.364), (-0.001951, 0.009808, 0.3711), (-0.0102, 0.004173, 0.3595), (-0.0102, 0.004173, 0.2212), (-0.0102, -0.004173, 0.3595), (-0.0102, -0.004173, 0.2212), (-0.0102, 0.005556, 0.364), (-0.0102, -0.005556, 0.364), (-0.0102, -0.005556, 0.2167), (-0.0102, 0.005556, 0.2167), (-0.04598, 0.009204, 0.3595), (-0.04598, -0.009204, 0.3595), (-0.04598, -0.009204, 0.2212), (-0.04598, 0.009204, 0.2212), (-0.09449, 0.0, 0.451), (-0.09449, 0.0, 0.1297), (-0.001951, 0.009808, 0.2658), (-0.001951, 0.009808, 0.3149), (0.0, 0.01, 0.3149), (0.0, 0.01, 0.2658), (0.001951, 0.009808, 0.3149), (0.001951, 0.009808, 0.2658), (0.003827, 0.009239, 0.3149), (0.003827, 0.009239, 0.2658), (0.005556, 0.008315, 0.3149), (0.005556, 0.008315, 0.2658), (0.007071, 0.007071, 0.3149), (0.007071, 0.007071, 0.2658), (0.008315, 0.005556, 0.3149), (0.008315, 0.005556, 0.2658), (0.009239, 0.003827, 0.3149), (0.009239, 0.003827, 0.2658), (0.009808, 0.001951, 0.3149), (0.009808, 0.001951, 0.2658), (0.01, 0.0, 0.3149), (0.01, 0.0, 0.2658), (0.009808, -0.001951, 0.3149), (0.009808, -0.001951, 0.2658), (0.009239, -0.003827, 0.3149), (0.009239, -0.003827, 0.2658), (0.008315, -0.005556, 0.3149), (0.008315, -0.005556, 0.2658), (0.007071, -0.007071, 0.3149), (0.007071, -0.007071, 0.2658), (0.005556, -0.008315, 0.3149), (0.005556, -0.008315, 0.2658), (0.003827, -0.009239, 0.3149), (0.003827, -0.009239, 0.2658), (0.001951, -0.009808, 0.3149), (0.001951, -0.009808, 0.2658), (0.0, -0.01, 0.3149), (0.0, -0.01, 0.2658), (-0.001951, -0.009808, 0.3149), (-0.001951, -0.009808, 0.2658), (-0.003827, -0.009239, 0.3149), (-0.003827, -0.009239, 0.2658), (-0.005556, -0.008315, 0.3149), (-0.005556, -0.008315, 0.2658), (-0.007071, -0.007071, 0.3149), (-0.007071, -0.007071, 0.2658), (-0.008315, -0.005556, 0.3149), (-0.008315, -0.005556, 0.2658), (-0.008315, 0.005556, 0.3149), (-0.008315, 0.005556, 0.2658), (-0.007071, 0.007071, 0.3149), (-0.007071, 0.007071, 0.2658), (-0.005556, 0.008315, 0.3149), (-0.005556, 0.008315, 0.2658), (-0.003827, 0.009239, 0.3149), (-0.003827, 0.009239, 0.2658), (-0.0102, -0.005556, 0.3149), (-0.0102, -0.005556, 0.2658), (-0.0102, 0.005556, 0.3149), (-0.0102, 0.005556, 0.2658), (-0.0102, -0.004173, 0.3134), (-0.0102, -0.004173, 0.2673), (-0.0102, 0.004173, 0.3134), (-0.0102, 0.004173, 0.2673), (-0.04598, -0.009204, 0.3134), (-0.04598, -0.009204, 0.2673), (-0.04598, 0.009204, 0.3134), (-0.04598, 0.009204, 0.2673), (-0.1669, 0.0, 0.3439), (-0.1669, 0.0, 0.2368), (-0.07978, -0.009204, 0.2083), (-0.07978, 0.009204, 0.2083), (-0.07978, -0.009204, 0.3724), (-0.07978, 0.009204, 0.3724), (-0.1064, 0.009204, 0.3286), (-0.1064, 0.009204, 0.252), (-0.1064, -0.009204, 0.252), (-0.1064, -0.009204, 0.3286)], [], [(0, 67, 68, 2), (75, 5, 7, 79), (79, 7, 9, 83), (83, 9, 11, 87), (87, 11, 13, 91), (91, 13, 15, 95), (95, 15, 17, 99), (99, 17, 19, 103), (103, 19, 21, 107), (107, 21, 23, 111), (111, 23, 25, 115), (115, 25, 27, 119), (119, 27, 29, 123), (123, 29, 31, 127), (127, 31, 33, 131), (131, 33, 35, 135), (135, 35, 37, 139), (139, 37, 39, 143), (143, 39, 41, 147), (147, 41, 43, 151), (151, 43, 45, 155), (155, 45, 47, 159), (159, 47, 49, 163), (163, 49, 51, 167), (167, 51, 53, 171), (171, 53, 55, 175), (175, 55, 57, 179), (179, 57, 59, 183), (183, 59, 61, 187), (187, 61, 63, 191), (3, 1, 63, 61, 59, 57, 55, 53, 51, 49, 47, 45, 43, 41, 39, 37, 35, 33, 31, 29, 27, 25, 23, 21, 19, 17, 15, 13, 11, 9, 7, 5), (211, 213, 73, 69), (0, 2, 4, 6, 8, 10, 12, 14, 16, 18, 20, 22, 24, 26, 28, 30, 32, 34, 36, 38, 40, 42, 44, 46, 48, 50, 52, 54, 56, 58, 60, 62), (71, 3, 5, 75), (259, 206, 189, 185), (257, 259, 185, 181), (255, 257, 181, 177), (253, 255, 177, 173), (249, 251, 149, 145), (247, 249, 145, 141), (245, 247, 141, 137), (243, 245, 137, 133), (241, 243, 133, 129), (239, 241, 129, 125), (237, 239, 125, 121), (235, 237, 121, 117), (233, 235, 117, 113), (231, 233, 113, 109), (229, 231, 109, 105), (227, 229, 105, 101), (225, 227, 101, 97), (223, 225, 97, 93), (221, 223, 93, 89), (219, 221, 89, 85), (217, 219, 85, 81), (215, 217, 81, 77), (213, 215, 77, 73), (62, 188, 67, 0), (209, 211, 69, 66), (60, 184, 188, 62), (58, 180, 184, 60), (56, 176, 180, 58), (54, 172, 176, 56), (52, 168, 172, 54), (50, 164, 168, 52), (48, 160, 164, 50), (46, 156, 160, 48), (44, 152, 156, 46), (42, 148, 152, 44), (40, 144, 148, 42), (38, 140, 144, 40), (36, 136, 140, 38), (34, 132, 136, 36), (32, 128, 132, 34), (30, 124, 128, 32), (28, 120, 124, 30), (26, 116, 120, 28), (24, 112, 116, 26), (22, 108, 112, 24), (20, 104, 108, 22), (18, 100, 104, 20), (16, 96, 100, 18), (14, 92, 96, 16), (12, 88, 92, 14), (10, 84, 88, 12), (8, 80, 84, 10), (6, 76, 80, 8), (4, 72, 76, 6), (2, 68, 72, 4), (64, 1, 3, 71), (206, 209, 66, 189), (191, 64, 65, 190), (67, 188, 189, 66), (187, 191, 190, 186), (188, 184, 185, 189), (183, 187, 186, 182), (184, 180, 181, 185), (179, 183, 182, 178), (180, 176, 177, 181), (175, 179, 178, 174), (176, 172, 173, 177), (171, 175, 174, 170), (172, 168, 169, 173), (167, 171, 170, 166), (168, 164, 165, 169), (163, 167, 166, 162), (164, 160, 161, 165), (159, 163, 162, 158), (160, 156, 157, 161), (155, 159, 158, 154), (156, 152, 153, 157), (151, 155, 154, 150), (152, 148, 149, 153), (147, 151, 150, 146), (148, 144, 145, 149), (143, 147, 146, 142), (144, 140, 141, 145), (139, 143, 142, 138), (140, 136, 137, 141), (135, 139, 138, 134), (136, 132, 133, 137), (131, 135, 134, 130), (132, 128, 129, 133), (127, 131, 130, 126), (128, 124, 125, 129), (123, 127, 126, 122), (124, 120, 121, 125), (119, 123, 122, 118), (120, 116, 117, 121), (115, 119, 118, 114), (116, 112, 113, 117), (111, 115, 114, 110), (112, 108, 109, 113), (107, 111, 110, 106), (108, 104, 105, 109), (103, 107, 106, 102), (104, 100, 101, 105), (99, 103, 102, 98), (100, 96, 97, 101), (95, 99, 98, 94), (96, 92, 93, 97), (91, 95, 94, 90), (92, 88, 89, 93), (87, 91, 90, 86), (88, 84, 85, 89), (83, 87, 86, 82), (84, 80, 81, 85), (79, 83, 82, 78), (80, 76, 77, 81), (75, 79, 78, 74), (76, 72, 73, 77), (71, 75, 74, 70), (72, 68, 69, 73), (64, 71, 70, 65), (68, 67, 66, 69), (191, 63, 1, 64), (267, 193, 203, 271), (253, 173, 199, 263), (165, 161, 157, 153, 149, 198, 199, 173, 169), (250, 150, 197, 260), (170, 174, 196, 197, 150, 154, 158, 162, 166), (192, 194, 197, 196), (195, 193, 199, 198), (265, 195, 198, 261), (266, 192, 196, 262), (275, 274, 205), (193, 195, 202, 203), (264, 194, 201, 268), (194, 192, 200, 201), (281, 276, 204, 272), (276, 277, 204), (279, 275, 205, 273), (277, 278, 272, 204), (278, 279, 273, 272), (274, 280, 273, 205), (280, 281, 272, 273), (195, 265, 269, 202), (265, 264, 268, 269), (193, 267, 263, 199), (267, 266, 262, 263), (194, 264, 260, 197), (264, 265, 261, 260), (149, 251, 261, 198), (251, 250, 260, 261), (174, 252, 262, 196), (252, 253, 263, 262), (192, 266, 270, 200), (266, 267, 271, 270), (190, 65, 208, 207), (207, 208, 209, 206), (65, 70, 210, 208), (208, 210, 211, 209), (74, 78, 214, 212), (212, 214, 215, 213), (78, 82, 216, 214), (214, 216, 217, 215), (82, 86, 218, 216), (216, 218, 219, 217), (86, 90, 220, 218), (218, 220, 221, 219), (90, 94, 222, 220), (220, 222, 223, 221), (94, 98, 224, 222), (222, 224, 225, 223), (98, 102, 226, 224), (224, 226, 227, 225), (102, 106, 228, 226), (226, 228, 229, 227), (106, 110, 230, 228), (228, 230, 231, 229), (110, 114, 232, 230), (230, 232, 233, 231), (114, 118, 234, 232), (232, 234, 235, 233), (118, 122, 236, 234), (234, 236, 237, 235), (122, 126, 238, 236), (236, 238, 239, 237), (126, 130, 240, 238), (238, 240, 241, 239), (130, 134, 242, 240), (240, 242, 243, 241), (134, 138, 244, 242), (242, 244, 245, 243), (138, 142, 246, 244), (244, 246, 247, 245), (142, 146, 248, 246), (246, 248, 249, 247), (146, 150, 250, 248), (248, 250, 251, 249), (174, 178, 254, 252), (252, 254, 255, 253), (178, 182, 256, 254), (254, 256, 257, 255), (182, 186, 258, 256), (256, 258, 259, 257), (186, 190, 207, 258), (258, 207, 206, 259), (70, 74, 212, 210), (210, 212, 213, 211), (269, 268, 281, 280), (202, 269, 280, 274), (270, 271, 279, 278), (200, 270, 278, 277), (271, 203, 275, 279), (201, 200, 277, 276), (268, 201, 276, 281), (203, 202, 274, 275)])
me_x_6.polygons.foreach_set('use_smooth', [True] * 248)
me_x_6.polygons.foreach_set('material_index', [0, 0, 0, 0, 0, 0, 0, 0, 0, 0, 0, 0, 0, 0, 0, 0, 0, 0, 0, 0, 0, 0, 0, 0, 0, 0, 0, 0, 0, 0, 0, 0, 0, 0, 0, 0, 0, 0, 0, 0, 0, 0, 0, 0, 0, 0, 0, 0, 0, 0, 0, 0, 0, 0, 0, 0, 0, 0, 0, 0, 0, 0, 0, 0, 0, 0, 0, 0, 0, 0, 0, 0, 0, 0, 0, 0, 0, 0, 0, 0, 0, 0, 0, 0, 0, 0, 0, 0, 0, 0, 0, 0, 0, 0, 0, 0, 0, 0, 0, 0, 0, 0, 0, 0, 0, 0, 0, 0, 0, 0, 0, 0, 0, 0, 0, 0, 0, 0, 0, 0, 0, 0, 0, 0, 0, 0, 0, 0, 0, 0, 0, 0, 0, 0, 0, 0, 0, 0, 0, 0, 0, 0, 0, 0, 0, 0, 0, 0, 0, 0, 0, 0, 0, 0, 0, 0, 1, 0, 0, 0, 0, 0, 0, 0, 0, 1, 1, 1, 1, 1, 1, 1, 1, 1, 1, 1, 1, 1, 0, 0, 0, 0, 0, 0, 0, 0, 1, 1, 0, 0, 0, 0, 0, 0, 0, 0, 0, 0, 0, 0, 0, 0, 0, 0, 0, 0, 0, 0, 0, 0, 0, 0, 0, 0, 0, 0, 0, 0, 0, 0, 0, 0, 0, 0, 0, 0, 0, 0, 0, 0, 0, 0, 0, 0, 0, 0, 0, 0, 0, 0, 1, 1, 1, 1, 1, 1, 1, 1])
_uv = me_x_6.uv_layers.new(name='UVMap')
_uv.uv.foreach_set('vector', [1.0, 0.5, 1.0, 0.881, 0.9688, 0.881, 0.9688, 0.5, 0.9375, 0.982, 0.9375, 1.0, 0.9062, 1.0, 0.9062, 0.982, 0.9063, 0.982, 0.9062, 1.0, 0.875, 1.0, 0.875, 0.982, 0.875, 0.982, 0.875, 1.0, 0.8438, 1.0, 0.8438, 0.982, 0.8438, 0.982, 0.8438, 1.0, 0.8125, 1.0, 0.8125, 0.982, 0.8125, 0.982, 0.8125, 1.0, 0.7812, 1.0, 0.7812, 0.982, 0.7812, 0.982, 0.7812, 1.0, 0.75, 1.0, 0.75, 0.982, 0.75, 0.982, 0.75, 1.0, 0.7188, 1.0, 0.7188, 0.982, 0.7188, 0.982, 0.7188, 1.0, 0.6875, 1.0, 0.6875, 0.982, 0.6875, 0.982, 0.6875, 1.0, 0.6562, 1.0, 0.6562, 0.982, 0.6562, 0.982, 0.6562, 1.0, 0.625, 1.0, 0.625, 0.982, 0.625, 0.982, 0.625, 1.0, 0.5938, 1.0, 0.5938, 0.982, 0.5938, 0.982, 0.5938, 1.0, 0.5625, 1.0, 0.5625, 0.982, 0.5625, 0.982, 0.5625, 1.0, 0.5312, 1.0, 0.5312, 0.982, 0.5312, 0.982, 0.5312, 1.0, 0.5, 1.0, 0.5, 0.982, 0.5, 0.982, 0.5, 1.0, 0.4688, 1.0, 0.4688, 0.982, 0.4688, 0.982, 0.4688, 1.0, 0.4375, 1.0, 0.4375, 0.982, 0.4375, 0.982, 0.4375, 1.0, 0.4062, 1.0, 0.4062, 0.982, 0.4062, 0.982, 0.4062, 1.0, 0.375, 1.0, 0.375, 0.982, 0.375, 0.982, 0.375, 1.0, 0.3438, 1.0, 0.3438, 0.982, 0.3438, 0.982, 0.3438, 1.0, 0.3125, 1.0, 0.3125, 0.982, 0.3125, 0.982, 0.3125, 1.0, 0.2812, 1.0, 0.2812, 0.982, 0.2812, 0.982, 0.2812, 1.0, 0.25, 1.0, 0.25, 0.982, 0.25, 0.982, 0.25, 1.0, 0.2188, 1.0, 0.2188, 0.982, 0.2188, 0.982, 0.2188, 1.0, 0.1875, 1.0, 0.1875, 0.982, 0.1875, 0.982, 0.1875, 1.0, 0.1562, 1.0, 0.1562, 0.982, 0.1562, 0.982, 0.1562, 1.0, 0.125, 1.0, 0.125, 0.982, 0.125, 0.982, 0.125, 1.0, 0.09375, 1.0, 0.09375, 0.982, 0.09375, 0.982, 0.09375, 1.0, 0.0625, 1.0, 0.0625, 0.982, 0.0625, 0.982, 0.0625, 1.0, 0.03125, 1.0, 0.03125, 0.982, 0.2968, 0.4854, 0.25, 0.49, 0.2032, 0.4854, 0.1582, 0.4717, 0.1167, 0.4496, 0.08029, 0.4197, 0.05045, 0.3833, 0.02827, 0.3418, 0.01461, 0.2968, 0.01, 0.25, 0.01461, 0.2032, 0.02827, 0.1582, 0.05045, 0.1167, 0.08029, 0.08029, 0.1167, 0.05045, 0.1582, 0.02827, 0.2032, 0.01461, 0.25, 0.01, 0.2968, 0.01461, 0.3418, 0.02827, 0.3833, 0.05045, 0.4197, 0.08029, 0.4496, 0.1167, 0.4717, 0.1582, 0.4854, 0.2032, 0.49, 0.25, 0.4854, 0.2968, 0.4717, 0.3418, 0.4496, 0.3833, 0.4197, 0.4197, 0.3833, 0.4496, 0.3418, 0.4717, 0.9688, 0.9161, 0.9375, 0.9161, 0.9375, 0.8855, 0.9688, 0.8855, 0.75, 0.49, 0.7968, 0.4854, 0.8418, 0.4717, 0.8833, 0.4496, 0.9197, 0.4197, 0.9496, 0.3833, 0.9717, 0.3418, 0.9854, 0.2968, 0.99, 0.25, 0.9854, 0.2032, 0.9717, 0.1582, 0.9496, 0.1167, 0.9197, 0.08029, 0.8833, 0.05045, 0.8418, 0.02827, 0.7968, 0.01461, 0.75, 0.01, 0.7032, 0.01461, 0.6582, 0.02827, 0.6167, 0.05045, 0.5803, 0.08029, 0.5504, 0.1167, 0.5283, 0.1582, 0.5146, 0.2032, 0.51, 0.25, 0.5146, 0.2968, 0.5283, 0.3418, 0.5504, 0.3833, 0.5803, 0.4197, 0.6167, 0.4496, 0.6582, 0.4717, 0.7032, 0.4854, 0.9688, 0.982, 0.9688, 1.0, 0.9375, 1.0, 0.9375, 0.982, 0.0625, 0.9161, 0.03125, 0.9161, 0.03125, 0.8855, 0.0625, 0.8855, 0.09375, 0.9161, 0.0625, 0.9161, 0.0625, 0.8855, 0.09375, 0.8855, 0.125, 0.9161, 0.09375, 0.9161, 0.09375, 0.8855, 0.125, 0.8855, 0.1562, 0.9161, 0.125, 0.9161, 0.125, 0.8855, 0.1562, 0.8855, 0.375, 0.9161, 0.3438, 0.9161, 0.3438, 0.8855, 0.375, 0.8855, 0.4062, 0.9161, 0.375, 0.9161, 0.375, 0.8855, 0.4062, 0.8855, 0.4375, 0.9161, 0.4062, 0.9161, 0.4062, 0.8855, 0.4375, 0.8855, 0.4688, 0.9161, 0.4375, 0.9161, 0.4375, 0.8855, 0.4688, 0.8855, 0.5, 0.9161, 0.4688, 0.9161, 0.4688, 0.8855, 0.5, 0.8855, 0.5312, 0.9161, 0.5, 0.9161, 0.5, 0.8855, 0.5312, 0.8855, 0.5625, 0.9161, 0.5312, 0.9161, 0.5312, 0.8855, 0.5625, 0.8855, 0.5938, 0.9161, 0.5625, 0.9161, 0.5625, 0.8855, 0.5938, 0.8855, 0.625, 0.9161, 0.5938, 0.9161, 0.5938, 0.8855, 0.625, 0.8855, 0.6562, 0.9161, 0.625, 0.9161, 0.625, 0.8855, 0.6562, 0.8855, 0.6875, 0.9161, 0.6562, 0.9161, 0.6562, 0.8855, 0.6875, 0.8855, 0.7188, 0.9161, 0.6875, 0.9161, 0.6875, 0.8855, 0.7188, 0.8855, 0.75, 0.9161, 0.7188, 0.9161, 0.7188, 0.8855, 0.75, 0.8855, 0.7812, 0.9161, 0.75, 0.9161, 0.75, 0.8855, 0.7812, 0.8855, 0.8125, 0.9161, 0.7812, 0.9161, 0.7812, 0.8855, 0.8125, 0.8855, 0.8438, 0.9161, 0.8125, 0.9161, 0.8125, 0.8855, 0.8438, 0.8855, 0.875, 0.9161, 0.8438, 0.9161, 0.8438, 0.8855, 0.875, 0.8855, 0.9062, 0.9161, 0.875, 0.9161, 0.875, 0.8855, 0.9062, 0.8855, 0.9375, 0.9161, 0.9062, 0.9161, 0.9062, 0.8855, 0.9375, 0.8855, 0.03125, 0.5, 0.03125, 0.881, 0.0, 0.881, 0.0, 0.5, 1.0, 0.9161, 0.9688, 0.9161, 0.9688, 0.8855, 1.0, 0.8855, 0.0625, 0.5, 0.0625, 0.881, 0.03125, 0.881, 0.03125, 0.5, 0.09375, 0.5, 0.09375, 0.881, 0.0625, 0.881, 0.0625, 0.5, 0.125, 0.5, 0.125, 0.881, 0.09375, 0.881, 0.09375, 0.5, 0.1562, 0.5, 0.1562, 0.881, 0.125, 0.881, 0.125, 0.5, 0.1875, 0.5, 0.1875, 0.881, 0.1562, 0.881, 0.1562, 0.5, 0.2188, 0.5, 0.2188, 0.881, 0.1875, 0.881, 0.1875, 0.5, 0.25, 0.5, 0.25, 0.881, 0.2188, 0.881, 0.2188, 0.5, 0.2812, 0.5, 0.2812, 0.881, 0.25, 0.881, 0.25, 0.5, 0.3125, 0.5, 0.3125, 0.881, 0.2812, 0.881, 0.2812, 0.5, 0.3438, 0.5, 0.3438, 0.881, 0.3125, 0.881, 0.3125, 0.5, 0.375, 0.5, 0.375, 0.881, 0.3438, 0.881, 0.3438, 0.5, 0.4062, 0.5, 0.4062, 0.881, 0.375, 0.881, 0.375, 0.5, 0.4375, 0.5, 0.4375, 0.881, 0.4062, 0.881, 0.4062, 0.5, 0.4688, 0.5, 0.4688, 0.881, 0.4375, 0.881, 0.4375, 0.5, 0.5, 0.5, 0.5, 0.881, 0.4688, 0.881, 0.4688, 0.5, 0.5312, 0.5, 0.5312, 0.881, 0.5, 0.881, 0.5, 0.5, 0.5625, 0.5, 0.5625, 0.881, 0.5312, 0.881, 0.5312, 0.5, 0.5938, 0.5, 0.5938, 0.881, 0.5625, 0.881, 0.5625, 0.5, 0.625, 0.5, 0.625, 0.881, 0.5938, 0.881, 0.5938, 0.5, 0.6562, 0.5, 0.6562, 0.881, 0.625, 0.881, 0.625, 0.5, 0.6875, 0.5, 0.6875, 0.881, 0.6562, 0.881, 0.6562, 0.5, 0.7188, 0.5, 0.7188, 0.881, 0.6875, 0.881, 0.6875, 0.5, 0.75, 0.5, 0.75, 0.881, 0.7188, 0.881, 0.7188, 0.5, 0.7812, 0.5, 0.7812, 0.881, 0.75, 0.881, 0.75, 0.5, 0.8125, 0.5, 0.8125, 0.881, 0.7812, 0.881, 0.7812, 0.5, 0.8438, 0.5, 0.8438, 0.881, 0.8125, 0.881, 0.8125, 0.5, 0.875, 0.5, 0.875, 0.881, 0.8438, 0.881, 0.8438, 0.5, 0.9062, 0.5, 0.9062, 0.881, 0.875, 0.881, 0.875, 0.5, 0.9375, 0.5, 0.9375, 0.881, 0.9062, 0.881, 0.9062, 0.5, 0.9688, 0.5, 0.9688, 0.881, 0.9375, 0.881, 0.9375, 0.5, 1.0, 0.982, 1.0, 1.0, 0.9688, 1.0, 0.9688, 0.982, 0.03125, 0.9161, 0.0, 0.9161, 0.0, 0.8855, 0.03125, 0.8855, 0.03125, 0.982, 0.0, 0.982, 0.0, 0.9775, 0.03125, 0.9775, 0.0, 0.881, 0.03125, 0.881, 0.03125, 0.8855, 0.0, 0.8855, 0.0625, 0.982, 0.03125, 0.982, 0.03125, 0.9775, 0.0625, 0.9775, 0.03125, 0.881, 0.0625, 0.881, 0.0625, 0.8855, 0.03125, 0.8855, 0.09375, 0.982, 0.0625, 0.982, 0.0625, 0.9775, 0.09375, 0.9775, 0.0625, 0.881, 0.09375, 0.881, 0.09375, 0.8855, 0.0625, 0.8855, 0.125, 0.982, 0.09375, 0.982, 0.09375, 0.9775, 0.125, 0.9775, 0.09375, 0.881, 0.125, 0.881, 0.125, 0.8855, 0.09375, 0.8855, 0.1562, 0.982, 0.125, 0.982, 0.125, 0.9775, 0.1562, 0.9775, 0.125, 0.881, 0.1562, 0.881, 0.1562, 0.8855, 0.125, 0.8855, 0.1875, 0.982, 0.1562, 0.982, 0.1562, 0.9775, 0.1875, 0.9775, 0.1562, 0.881, 0.1875, 0.881, 0.1875, 0.8855, 0.1562, 0.8855, 0.2188, 0.982, 0.1875, 0.982, 0.1875, 0.9775, 0.2188, 0.9775, 0.1875, 0.881, 0.2188, 0.881, 0.2188, 0.8855, 0.1875, 0.8855, 0.25, 0.982, 0.2188, 0.982, 0.2188, 0.9775, 0.25, 0.9775, 0.2188, 0.881, 0.25, 0.881, 0.25, 0.8855, 0.2188, 0.8855, 0.2812, 0.982, 0.25, 0.982, 0.25, 0.9775, 0.2812, 0.9775, 0.25, 0.881, 0.2812, 0.881, 0.2812, 0.8855, 0.25, 0.8855, 0.3125, 0.982, 0.2812, 0.982, 0.2812, 0.9775, 0.3125, 0.9775, 0.2812, 0.881, 0.3125, 0.881, 0.3125, 0.8855, 0.2812, 0.8855, 0.3438, 0.982, 0.3125, 0.982, 0.3125, 0.9775, 0.3438, 0.9775, 0.3125, 0.881, 0.3438, 0.881, 0.3438, 0.8855, 0.3125, 0.8855, 0.375, 0.982, 0.3438, 0.982, 0.3438, 0.9775, 0.375, 0.9775, 0.3438, 0.881, 0.375, 0.881, 0.375, 0.8855, 0.3438, 0.8855, 0.4062, 0.982, 0.375, 0.982, 0.375, 0.9775, 0.4062, 0.9775, 0.375, 0.881, 0.4062, 0.881, 0.4062, 0.8855, 0.375, 0.8855, 0.4375, 0.982, 0.4062, 0.982, 0.4062, 0.9775, 0.4375, 0.9775, 0.4062, 0.881, 0.4375, 0.881, 0.4375, 0.8855, 0.4062, 0.8855, 0.4688, 0.982, 0.4375, 0.982, 0.4375, 0.9775, 0.4688, 0.9775, 0.4375, 0.881, 0.4688, 0.881, 0.4688, 0.8855, 0.4375, 0.8855, 0.5, 0.982, 0.4688, 0.982, 0.4688, 0.9775, 0.5, 0.9775, 0.4688, 0.881, 0.5, 0.881, 0.5, 0.8855, 0.4688, 0.8855, 0.5312, 0.982, 0.5, 0.982, 0.5, 0.9775, 0.5312, 0.9775, 0.5, 0.881, 0.5312, 0.881, 0.5312, 0.8855, 0.5, 0.8855, 0.5625, 0.982, 0.5312, 0.982, 0.5312, 0.9775, 0.5625, 0.9775, 0.5312, 0.881, 0.5625, 0.881, 0.5625, 0.8855, 0.5312, 0.8855, 0.5938, 0.982, 0.5625, 0.982, 0.5625, 0.9775, 0.5938, 0.9775, 0.5625, 0.881, 0.5938, 0.881, 0.5938, 0.8855, 0.5625, 0.8855, 0.625, 0.982, 0.5938, 0.982, 0.5938, 0.9775, 0.625, 0.9775, 0.5938, 0.881, 0.625, 0.881, 0.625, 0.8855, 0.5938, 0.8855, 0.6562, 0.982, 0.625, 0.982, 0.625, 0.9775, 0.6562, 0.9775, 0.625, 0.881, 0.6562, 0.881, 0.6562, 0.8855, 0.625, 0.8855, 0.6875, 0.982, 0.6562, 0.982, 0.6562, 0.9775, 0.6875, 0.9775, 0.6562, 0.881, 0.6875, 0.881, 0.6875, 0.8855, 0.6562, 0.8855, 0.7188, 0.982, 0.6875, 0.982, 0.6875, 0.9775, 0.7188, 0.9775, 0.6875, 0.881, 0.7188, 0.881, 0.7188, 0.8855, 0.6875, 0.8855, 0.75, 0.982, 0.7188, 0.982, 0.7188, 0.9775, 0.75, 0.9775, 0.7188, 0.881, 0.75, 0.881, 0.75, 0.8855, 0.7188, 0.8855, 0.7812, 0.982, 0.75, 0.982, 0.75, 0.9775, 0.7812, 0.9775, 0.75, 0.881, 0.7812, 0.881, 0.7812, 0.8855, 0.75, 0.8855, 0.8125, 0.982, 0.7812, 0.982, 0.7812, 0.9775, 0.8125, 0.9775, 0.7812, 0.881, 0.8125, 0.881, 0.8125, 0.8855, 0.7812, 0.8855, 0.8438, 0.982, 0.8125, 0.982, 0.8125, 0.9775, 0.8438, 0.9775, 0.8125, 0.881, 0.8438, 0.881, 0.8438, 0.8855, 0.8125, 0.8855, 0.875, 0.982, 0.8438, 0.982, 0.8438, 0.9775, 0.875, 0.9775, 0.8438, 0.881, 0.875, 0.881, 0.875, 0.8855, 0.8438, 0.8855, 0.9063, 0.982, 0.875, 0.982, 0.875, 0.9775, 0.9062, 0.9775, 0.875, 0.881, 0.9062, 0.881, 0.9062, 0.8855, 0.875, 0.8855, 0.9375, 0.982, 0.9062, 0.982, 0.9062, 0.9775, 0.9375, 0.9775, 0.9062, 0.881, 0.9375, 0.881, 0.9375, 0.8855, 0.9062, 0.8855, 0.9688, 0.982, 0.9375, 0.982, 0.9375, 0.9775, 0.9688, 0.9775, 0.9375, 0.881, 0.9688, 0.881, 0.9688, 0.8855, 0.9375, 0.8855, 1.0, 0.982, 0.9688, 0.982, 0.9688, 0.9775, 1.0, 0.9775, 0.9688, 0.881, 1.0, 0.881, 1.0, 0.8855, 0.9688, 0.8855, 0.03125, 0.982, 0.03125, 1.0, 0.0, 1.0, 0.0, 0.982, 0.1796, 0.9164, 0.1796, 0.8863, 0.1796, 0.8863, 0.1796, 0.9164, 0.1562, 0.9161, 0.1562, 0.8855, 0.1562, 0.8855, 0.1562, 0.9161, 0.2188, 0.8855, 0.25, 0.8855, 0.2812, 0.8855, 0.3125, 0.8855, 0.3438, 0.8855, 0.3438, 0.8855, 0.1562, 0.8855, 0.1562, 0.8855, 0.1875, 0.8855, 0.3438, 0.9468, 0.3438, 0.9775, 0.3438, 0.9775, 0.3438, 0.9468, 0.1875, 0.9775, 0.1562, 0.9775, 0.1562, 0.9775, 0.3438, 0.9775, 0.3438, 0.9775, 0.3125, 0.9775, 0.2812, 0.9775, 0.25, 0.9775, 0.2188, 0.9775, 0.1796, 0.9766, 0.3204, 0.9766, 0.3438, 0.9775, 0.1562, 0.9775, 0.3204, 0.8863, 0.1796, 0.8863, 0.1562, 0.8855, 0.3438, 0.8855, 0.3204, 0.9164, 0.3204, 0.8863, 0.3438, 0.8855, 0.3438, 0.9161, 0.1796, 0.9465, 0.1796, 0.9766, 0.1562, 0.9775, 0.1562, 0.9468, 0.1796, 0.8863, 0.3204, 0.8863, 0.1796, 0.8863, 0.1796, 0.8863, 0.3204, 0.8863, 0.3204, 0.8863, 0.1796, 0.8863, 0.3204, 0.9465, 0.3204, 0.9766, 0.3204, 0.9766, 0.3204, 0.9465, 0.3204, 0.9766, 0.1796, 0.9766, 0.1796, 0.9766, 0.3204, 0.9766, 0.3204, 0.9465, 0.3204, 0.9766, 0.3204, 0.9766, 0.3204, 0.9465, 0.3204, 0.9766, 0.1796, 0.9766, 0.3204, 0.9766, 0.1796, 0.9164, 0.1796, 0.8863, 0.1796, 0.8863, 0.1796, 0.9164, 0.1796, 0.9766, 0.1796, 0.9465, 0.1796, 0.9465, 0.1796, 0.9766, 0.1796, 0.9465, 0.1796, 0.9164, 0.1796, 0.9164, 0.1796, 0.9465, 0.3204, 0.8863, 0.3204, 0.9164, 0.3204, 0.9164, 0.3204, 0.8863, 0.3204, 0.9164, 0.3204, 0.9465, 0.3204, 0.9465, 0.3204, 0.9164, 0.3204, 0.8863, 0.3204, 0.9164, 0.3204, 0.9164, 0.3204, 0.8863, 0.3204, 0.9164, 0.3204, 0.9465, 0.3204, 0.9465, 0.3204, 0.9164, 0.1796, 0.8863, 0.1796, 0.9164, 0.1562, 0.9161, 0.1562, 0.8855, 0.1796, 0.9164, 0.1796, 0.9465, 0.1562, 0.9468, 0.1562, 0.9161, 0.3204, 0.9766, 0.3204, 0.9465, 0.3438, 0.9468, 0.3438, 0.9775, 0.3204, 0.9465, 0.3204, 0.9164, 0.3438, 0.9161, 0.3438, 0.9468, 0.3438, 0.8855, 0.3438, 0.9161, 0.3438, 0.9161, 0.3438, 0.8855, 0.3438, 0.9161, 0.3438, 0.9468, 0.3438, 0.9468, 0.3438, 0.9161, 0.1562, 0.9775, 0.1562, 0.9468, 0.1562, 0.9468, 0.1562, 0.9775, 0.1562, 0.9468, 0.1562, 0.9161, 0.1562, 0.9161, 0.1562, 0.9468, 0.1796, 0.9766, 0.1796, 0.9465, 0.1796, 0.9465, 0.1796, 0.9766, 0.1796, 0.9465, 0.1796, 0.9164, 0.1796, 0.9164, 0.1796, 0.9465, 0.03125, 0.9775, 0.0, 0.9775, 0.0, 0.9468, 0.03125, 0.9468, 0.03125, 0.9468, 0.0, 0.9468, 0.0, 0.9161, 0.03125, 0.9161, 1.0, 0.9775, 0.9688, 0.9775, 0.9688, 0.9468, 1.0, 0.9468, 1.0, 0.9468, 0.9688, 0.9468, 0.9688, 0.9161, 1.0, 0.9161, 0.9375, 0.9775, 0.9062, 0.9775, 0.9062, 0.9468, 0.9375, 0.9468, 0.9375, 0.9468, 0.9062, 0.9468, 0.9062, 0.9161, 0.9375, 0.9161, 0.9062, 0.9775, 0.875, 0.9775, 0.875, 0.9468, 0.9062, 0.9468, 0.9062, 0.9468, 0.875, 0.9468, 0.875, 0.9161, 0.9062, 0.9161, 0.875, 0.9775, 0.8438, 0.9775, 0.8437, 0.9468, 0.875, 0.9468, 0.875, 0.9468, 0.8437, 0.9468, 0.8438, 0.9161, 0.875, 0.9161, 0.8438, 0.9775, 0.8125, 0.9775, 0.8125, 0.9468, 0.8437, 0.9468, 0.8437, 0.9468, 0.8125, 0.9468, 0.8125, 0.9161, 0.8438, 0.9161, 0.8125, 0.9775, 0.7812, 0.9775, 0.7812, 0.9468, 0.8125, 0.9468, 0.8125, 0.9468, 0.7812, 0.9468, 0.7812, 0.9161, 0.8125, 0.9161, 0.7812, 0.9775, 0.75, 0.9775, 0.75, 0.9468, 0.7812, 0.9468, 0.7812, 0.9468, 0.75, 0.9468, 0.75, 0.9161, 0.7812, 0.9161, 0.75, 0.9775, 0.7188, 0.9775, 0.7188, 0.9468, 0.75, 0.9468, 0.75, 0.9468, 0.7188, 0.9468, 0.7188, 0.9161, 0.75, 0.9161, 0.7188, 0.9775, 0.6875, 0.9775, 0.6875, 0.9468, 0.7188, 0.9468, 0.7188, 0.9468, 0.6875, 0.9468, 0.6875, 0.9161, 0.7188, 0.9161, 0.6875, 0.9775, 0.6562, 0.9775, 0.6562, 0.9468, 0.6875, 0.9468, 0.6875, 0.9468, 0.6562, 0.9468, 0.6562, 0.9161, 0.6875, 0.9161, 0.6562, 0.9775, 0.625, 0.9775, 0.625, 0.9468, 0.6562, 0.9468, 0.6562, 0.9468, 0.625, 0.9468, 0.625, 0.9161, 0.6562, 0.9161, 0.625, 0.9775, 0.5938, 0.9775, 0.5938, 0.9468, 0.625, 0.9468, 0.625, 0.9468, 0.5938, 0.9468, 0.5938, 0.9161, 0.625, 0.9161, 0.5938, 0.9775, 0.5625, 0.9775, 0.5625, 0.9468, 0.5938, 0.9468, 0.5938, 0.9468, 0.5625, 0.9468, 0.5625, 0.9161, 0.5938, 0.9161, 0.5625, 0.9775, 0.5312, 0.9775, 0.5312, 0.9468, 0.5625, 0.9468, 0.5625, 0.9468, 0.5312, 0.9468, 0.5312, 0.9161, 0.5625, 0.9161, 0.5312, 0.9775, 0.5, 0.9775, 0.5, 0.9468, 0.5312, 0.9468, 0.5312, 0.9468, 0.5, 0.9468, 0.5, 0.9161, 0.5312, 0.9161, 0.5, 0.9775, 0.4688, 0.9775, 0.4687, 0.9468, 0.5, 0.9468, 0.5, 0.9468, 0.4687, 0.9468, 0.4688, 0.9161, 0.5, 0.9161, 0.4688, 0.9775, 0.4375, 0.9775, 0.4375, 0.9468, 0.4687, 0.9468, 0.4687, 0.9468, 0.4375, 0.9468, 0.4375, 0.9161, 0.4688, 0.9161, 0.4375, 0.9775, 0.4062, 0.9775, 0.4062, 0.9468, 0.4375, 0.9468, 0.4375, 0.9468, 0.4062, 0.9468, 0.4062, 0.9161, 0.4375, 0.9161, 0.4062, 0.9775, 0.375, 0.9775, 0.375, 0.9468, 0.4062, 0.9468, 0.4062, 0.9468, 0.375, 0.9468, 0.375, 0.9161, 0.4062, 0.9161, 0.375, 0.9775, 0.3438, 0.9775, 0.3438, 0.9468, 0.375, 0.9468, 0.375, 0.9468, 0.3438, 0.9468, 0.3438, 0.9161, 0.375, 0.9161, 0.1562, 0.9775, 0.125, 0.9775, 0.125, 0.9468, 0.1562, 0.9468, 0.1562, 0.9468, 0.125, 0.9468, 0.125, 0.9161, 0.1562, 0.9161, 0.125, 0.9775, 0.09375, 0.9775, 0.09375, 0.9468, 0.125, 0.9468, 0.125, 0.9468, 0.09375, 0.9468, 0.09375, 0.9161, 0.125, 0.9161, 0.09375, 0.9775, 0.0625, 0.9775, 0.0625, 0.9468, 0.09375, 0.9468, 0.09375, 0.9468, 0.0625, 0.9468, 0.0625, 0.9161, 0.09375, 0.9161, 0.0625, 0.9775, 0.03125, 0.9775, 0.03125, 0.9468, 0.0625, 0.9468, 0.0625, 0.9468, 0.03125, 0.9468, 0.03125, 0.9161, 0.0625, 0.9161, 0.9688, 0.9775, 0.9375, 0.9775, 0.9375, 0.9468, 0.9688, 0.9468, 0.9688, 0.9468, 0.9375, 0.9468, 0.9375, 0.9161, 0.9688, 0.9161, 0.3204, 0.9164, 0.3204, 0.9465, 0.3204, 0.9465, 0.3204, 0.9164, 0.3204, 0.8863, 0.3204, 0.9164, 0.3204, 0.9164, 0.3204, 0.8863, 0.1796, 0.9465, 0.1796, 0.9164, 0.1796, 0.9164, 0.1796, 0.9465, 0.1796, 0.9766, 0.1796, 0.9465, 0.1796, 0.9465, 0.1796, 0.9766, 0.1796, 0.9164, 0.1796, 0.8863, 0.1796, 0.8863, 0.1796, 0.9164, 0.3204, 0.9766, 0.1796, 0.9766, 0.1796, 0.9766, 0.3204, 0.9766, 0.3204, 0.9465, 0.3204, 0.9766, 0.3204, 0.9766, 0.3204, 0.9465, 0.1796, 0.8863, 0.3204, 0.8863, 0.3204, 0.8863, 0.1796, 0.8863])
me_x_6.materials.append(mat_x_1)
me_x_6.materials.append(mat_x_3)
me_x_6.update()
me_x_7 = bpy.data.meshes.new('长枪')
me_x_7.from_pydata([(0.0, 0.01, -0.4), (0.0, 0.01, 0.4), (0.007071, 0.007071, -0.4), (0.007071, 0.007071, 0.4), (0.01, 0.0, -0.4), (0.01, 0.0, 0.4), (0.007071, -0.007071, -0.4), (0.007071, -0.007071, 0.4), (0.0, -0.01, -0.4), (0.0, -0.01, 0.4), (-0.007071, -0.007071, -0.4), (-0.007071, -0.007071, 0.4), (-0.01, 0.0, -0.4), (-0.01, 0.0, 0.4), (-0.007071, 0.007071, -0.4), (-0.007071, 0.007071, 0.4), (0.0, 0.01, 0.3268), (0.0, 0.01, 0.3139), (0.007071, 0.007071, 0.3139), (0.007071, 0.007071, 0.3268), (0.01, 0.0, 0.3139), (0.01, 0.0, 0.3268), (0.007071, -0.007071, 0.3139), (0.007071, -0.007071, 0.3268), (0.0, -0.01, 0.3139), (0.0, -0.01, 0.3268), (-0.007071, -0.007071, 0.3139), (-0.007071, -0.007071, 0.3268), (-0.01, 0.0, 0.3139), (-0.01, 0.0, 0.3268), (-0.007071, 0.007071, 0.3139), (-0.007071, 0.007071, 0.3268), (-0.01165, 0.01165, 0.3634), (0.0, 0.01647, 0.3634), (0.01165, 0.01165, 0.3634), (0.01647, 0.0, 0.3634), (0.01165, -0.01165, 0.3634), (0.0, -0.01647, 0.3634), (-0.01165, -0.01165, 0.3634), (-0.01647, 0.0, 0.3634), (0.0, 0.01, 0.4), (-0.007071, 0.007071, 0.4), (-1.572e-08, 1.164e-10, 0.419), (0.01134, -0.01134, 0.3153), (0.01134, -0.01134, 0.3254), (0.01604, 0.0, 0.3153), (0.01604, 0.0, 0.3254), (0.0, 0.01604, 0.3254), (0.0, 0.01604, 0.3153), (0.01134, 0.01134, 0.3153), (0.01134, 0.01134, 0.3254), (-0.007071, 0.007071, 0.3254), (-0.007071, 0.007071, 0.3153), (0.0, 0.01, 0.3153), (0.0, 0.01, 0.3254), (-0.01, 0.0, 0.3254), (-0.01, 0.0, 0.3153), (-0.007071, -0.007071, 0.3254), (-0.007071, -0.007071, 0.3153), (0.0, -0.01, 0.3254), (0.0, -0.01, 0.3153), (0.007071, -0.007071, 0.3254), (0.007071, -0.007071, 0.3153), (0.01, 0.0, 0.3254), (0.01, 0.0, 0.3153), (0.007071, 0.007071, 0.3254), (0.007071, 0.007071, 0.3153), (0.0, -0.01604, 0.3254), (0.0, -0.01604, 0.3153), (-0.01134, -0.01134, 0.3254), (-0.01134, -0.01134, 0.3153), (-0.01604, 0.0, 0.3254), (-0.01604, 0.0, 0.3153), (-0.01134, 0.01134, 0.3254), (-0.01134, 0.01134, 0.3153)], [], [(14, 30, 17, 0), (4, 20, 22, 6), (6, 22, 24, 8), (8, 24, 26, 10), (10, 26, 28, 12), (12, 28, 30, 14), (5, 3, 42), (0, 17, 18, 2), (0, 2, 4, 6, 8, 10, 12, 14), (2, 18, 20, 4), (39, 13, 15, 32), (38, 11, 13, 39), (37, 9, 11, 38), (36, 7, 9, 37), (35, 5, 7, 36), (34, 3, 5, 35), (33, 1, 3, 34), (53, 66, 18, 17), (29, 31, 51, 55), (25, 27, 57, 59), (23, 25, 59, 61), (21, 23, 61, 63), (19, 21, 63, 65), (49, 48, 47, 50), (16, 19, 65, 54), (32, 15, 1, 33), (31, 32, 33, 16), (16, 33, 34, 19), (19, 34, 35, 21), (21, 35, 36, 23), (23, 36, 37, 25), (25, 37, 38, 27), (27, 38, 39, 29), (29, 39, 32, 31), (1, 15, 41, 40), (3, 1, 42), (1, 15, 42), (15, 13, 42), (13, 11, 42), (11, 9, 42), (9, 7, 42), (7, 5, 42), (27, 29, 55, 57), (66, 64, 20, 18), (64, 62, 22, 20), (62, 60, 24, 22), (60, 58, 26, 24), (58, 56, 28, 26), (52, 53, 17, 30), (56, 52, 30, 28), (62, 64, 45, 43), (59, 57, 69, 67), (53, 52, 74, 48), (58, 60, 68, 70), (55, 51, 73, 71), (65, 63, 46, 50), (52, 56, 72, 74), (64, 66, 49, 45), (31, 16, 54, 51), (45, 49, 50, 46), (43, 45, 46, 44), (68, 43, 44, 67), (70, 68, 67, 69), (72, 70, 69, 71), (74, 72, 71, 73), (48, 74, 73, 47), (51, 54, 47, 73), (66, 53, 48, 49), (63, 61, 44, 46), (56, 58, 70, 72), (54, 65, 50, 47), (57, 55, 71, 69), (60, 62, 43, 68), (61, 59, 67, 44)])
me_x_7.polygons.foreach_set('use_smooth', [True] * 74)
me_x_7.polygons.foreach_set('material_index', [0, 0, 0, 0, 0, 0, 1, 0, 0, 0, 1, 1, 1, 1, 1, 1, 1, 0, 1, 1, 1, 1, 1, 1, 1, 1, 1, 1, 1, 1, 1, 1, 1, 1, 1, 1, 1, 1, 1, 1, 1, 1, 1, 0, 0, 0, 0, 0, 0, 0, 1, 1, 1, 1, 1, 1, 1, 1, 1, 1, 1, 1, 1, 1, 1, 1, 1, 1, 1, 1, 1, 1, 1, 1])
_uv = me_x_7.uv_layers.new(name='UVMap')
_uv.uv.foreach_set('vector', [0.125, 0.5, 0.125, 0.9462, 0.0, 0.9462, 0.0, 0.5, 0.75, 0.5, 0.75, 0.9462, 0.625, 0.9462, 0.625, 0.5, 0.625, 0.5, 0.625, 0.9462, 0.5, 0.9462, 0.5, 0.5, 0.5, 0.5, 0.5, 0.9462, 0.375, 0.9462, 0.375, 0.5, 0.375, 0.5, 0.375, 0.9462, 0.25, 0.9462, 0.25, 0.5, 0.25, 0.5, 0.25, 0.9462, 0.125, 0.9462, 0.125, 0.5, 0.75, 1.0, 0.875, 1.0, 0.75, 1.0, 1.0, 0.5, 1.0, 0.9462, 0.875, 0.9462, 0.875, 0.5, 0.75, 0.49, 0.9197, 0.4197, 0.99, 0.25, 0.9197, 0.08029, 0.75, 0.01, 0.5803, 0.08029, 0.51, 0.25, 0.5803, 0.4197, 0.875, 0.5, 0.875, 0.9462, 0.75, 0.9462, 0.75, 0.5, 0.25, 0.9771, 0.25, 1.0, 0.125, 1.0, 0.125, 0.9771, 0.375, 0.9771, 0.375, 1.0, 0.25, 1.0, 0.25, 0.9771, 0.5, 0.9771, 0.5, 1.0, 0.375, 1.0, 0.375, 0.9771, 0.625, 0.9771, 0.625, 1.0, 0.5, 1.0, 0.5, 0.9771, 0.75, 0.9771, 0.75, 1.0, 0.625, 1.0, 0.625, 0.9771, 0.875, 0.9771, 0.875, 1.0, 0.75, 1.0, 0.75, 0.9771, 1.0, 0.9771, 1.0, 1.0, 0.875, 1.0, 0.875, 0.9771, 1.0, 0.947, 0.875, 0.947, 0.875, 0.9462, 1.0, 0.9462, 0.25, 0.9543, 0.125, 0.9543, 0.125, 0.9534, 0.25, 0.9534, 0.5, 0.9543, 0.375, 0.9543, 0.375, 0.9534, 0.5, 0.9534, 0.625, 0.9543, 0.5, 0.9543, 0.5, 0.9534, 0.625, 0.9534, 0.75, 0.9543, 0.625, 0.9543, 0.625, 0.9534, 0.75, 0.9534, 0.875, 0.9543, 0.75, 0.9543, 0.75, 0.9534, 0.875, 0.9534, 0.875, 0.947, 1.0, 0.947, 1.0, 0.9534, 0.875, 0.9534, 1.0, 0.9543, 0.875, 0.9543, 0.875, 0.9534, 1.0, 0.9534, 0.125, 0.9771, 0.125, 1.0, 0.0, 1.0, 0.0, 0.9771, 0.125, 0.9543, 0.125, 0.9771, 0.0, 0.9771, 0.0, 0.9543, 1.0, 0.9543, 1.0, 0.9771, 0.875, 0.9771, 0.875, 0.9543, 0.875, 0.9543, 0.875, 0.9771, 0.75, 0.9771, 0.75, 0.9543, 0.75, 0.9543, 0.75, 0.9771, 0.625, 0.9771, 0.625, 0.9543, 0.625, 0.9543, 0.625, 0.9771, 0.5, 0.9771, 0.5, 0.9543, 0.5, 0.9543, 0.5, 0.9771, 0.375, 0.9771, 0.375, 0.9543, 0.375, 0.9543, 0.375, 0.9771, 0.25, 0.9771, 0.25, 0.9543, 0.25, 0.9543, 0.25, 0.9771, 0.125, 0.9771, 0.125, 0.9543, 0.25, 0.49, 0.08029, 0.4197, 0.08029, 0.4197, 0.25, 0.49, 0.875, 1.0, 1.0, 1.0, 0.875, 1.0, 0.0, 1.0, 0.125, 1.0, 0.0, 1.0, 0.125, 1.0, 0.25, 1.0, 0.125, 1.0, 0.25, 1.0, 0.375, 1.0, 0.25, 1.0, 0.375, 1.0, 0.5, 1.0, 0.375, 1.0, 0.5, 1.0, 0.625, 1.0, 0.5, 1.0, 0.625, 1.0, 0.75, 1.0, 0.625, 1.0, 0.375, 0.9543, 0.25, 0.9543, 0.25, 0.9534, 0.375, 0.9534, 0.875, 0.947, 0.75, 0.947, 0.75, 0.9462, 0.875, 0.9462, 0.75, 0.947, 0.625, 0.947, 0.625, 0.9462, 0.75, 0.9462, 0.625, 0.947, 0.5, 0.947, 0.5, 0.9462, 0.625, 0.9462, 0.5, 0.947, 0.375, 0.947, 0.375, 0.9462, 0.5, 0.9462, 0.375, 0.947, 0.25, 0.947, 0.25, 0.9462, 0.375, 0.9462, 0.125, 0.947, 0.0, 0.947, 0.0, 0.9462, 0.125, 0.9462, 0.25, 0.947, 0.125, 0.947, 0.125, 0.9462, 0.25, 0.9462, 0.625, 0.947, 0.75, 0.947, 0.75, 0.947, 0.625, 0.947, 0.5, 0.9534, 0.375, 0.9534, 0.375, 0.9534, 0.5, 0.9534, 0.0, 0.947, 0.125, 0.947, 0.125, 0.947, 0.0, 0.947, 0.375, 0.947, 0.5, 0.947, 0.5, 0.947, 0.375, 0.947, 0.25, 0.9534, 0.125, 0.9534, 0.125, 0.9534, 0.25, 0.9534, 0.875, 0.9534, 0.75, 0.9534, 0.75, 0.9534, 0.875, 0.9534, 0.125, 0.947, 0.25, 0.947, 0.25, 0.947, 0.125, 0.947, 0.75, 0.947, 0.875, 0.947, 0.875, 0.947, 0.75, 0.947, 0.125, 0.9543, 0.0, 0.9543, 0.0, 0.9534, 0.125, 0.9534, 0.75, 0.947, 0.875, 0.947, 0.875, 0.9534, 0.75, 0.9534, 0.625, 0.947, 0.75, 0.947, 0.75, 0.9534, 0.625, 0.9534, 0.5, 0.947, 0.625, 0.947, 0.625, 0.9534, 0.5, 0.9534, 0.375, 0.947, 0.5, 0.947, 0.5, 0.9534, 0.375, 0.9534, 0.25, 0.947, 0.375, 0.947, 0.375, 0.9534, 0.25, 0.9534, 0.125, 0.947, 0.25, 0.947, 0.25, 0.9534, 0.125, 0.9534, 0.0, 0.947, 0.125, 0.947, 0.125, 0.9534, 0.0, 0.9534, 0.125, 0.9534, 0.0, 0.9534, 0.0, 0.9534, 0.125, 0.9534, 0.875, 0.947, 1.0, 0.947, 1.0, 0.947, 0.875, 0.947, 0.75, 0.9534, 0.625, 0.9534, 0.625, 0.9534, 0.75, 0.9534, 0.25, 0.947, 0.375, 0.947, 0.375, 0.947, 0.25, 0.947, 1.0, 0.9534, 0.875, 0.9534, 0.875, 0.9534, 1.0, 0.9534, 0.375, 0.9534, 0.25, 0.9534, 0.25, 0.9534, 0.375, 0.9534, 0.5, 0.947, 0.625, 0.947, 0.625, 0.947, 0.5, 0.947, 0.625, 0.9534, 0.5, 0.9534, 0.5, 0.9534, 0.625, 0.9534])
me_x_7.materials.append(mat_x_1)
me_x_7.materials.append(mat_x_3)
me_x_7.update()

# ---- objects
ob_x = bpy.data.objects.new('围墙', me_x)
ob_x_1 = bpy.data.objects.new('房子', me_x_1)
ob_x_2 = bpy.data.objects.new('房顶', me_x_2)
ob_x_3 = bpy.data.objects.new('东西', me_x_3)
ob_x_4 = bpy.data.objects.new('武器架', me_x_4)
ob_x_5 = bpy.data.objects.new('桌子', me_x_5)
ob_x_6 = bpy.data.objects.new('斧子', me_x_6)
ob_x_7 = bpy.data.objects.new('长枪', me_x_7)
ob_001 = bpy.data.objects.new('长枪.001', me_x_7)

# ---- transforms, parenting, visibility, modifiers, constraints
ob_x.location = (0.0, 0.0, 0.0)
_m = ob_x.modifiers.new('Solidify', 'SOLIDIFY')
_m.thickness = 0.4
_m.offset = 1.0
ob_x_1.location = (-0.3296, 0.68, 0.0)
ob_x_2.location = (-0.3557, 0.68, 0.9)
_m = ob_x_2.modifiers.new('Mirror', 'MIRROR')
_m.use_axis = (False, True, False)
_m = ob_x_2.modifiers.new('Solidify', 'SOLIDIFY')
_m.solidify_mode = 'NON_MANIFOLD'
_m.thickness = 0.04
ob_x_3.location = (0.9637, 0.5996, 0.0)
ob_x_3.rotation_euler = (0.0, -0.0, -0.3432)
ob_x_3.scale = (0.6837, 0.6837, 0.6837)
ob_x_4.location = (-1.085, -0.9672, 0.0)
ob_x_4.rotation_euler = (0.0, -0.0, -1.475)
ob_x_4.scale = (1.351, 1.351, 1.351)
ob_x_5.location = (0.9527, -0.8554, 0.04804)
ob_x_5.rotation_euler = (0.0, -0.0, 1.402)
ob_x_5.scale = (0.7328, 0.3846, 0.3241)
ob_x_6.location = (-1.059, -0.7825, 0.3227)
ob_x_6.rotation_euler = (-0.1296, 1.863e-09, 1.719)
ob_x_6.scale = (0.656, 0.656, 0.656)
_m = ob_x_6.modifiers.new('Auto Smooth', 'NODES')
_m.node_group = ng_auto_smooth
_gi = [s.identifier for s in ng_auto_smooth.interface.items_tree if s.item_type == 'SOCKET' and s.in_out == 'INPUT']
_m[_gi[1]] = 0.5236  # Angle
ob_x_7.location = (-1.041, -1.09, 0.4521)
ob_x_7.rotation_euler = (0.0, -0.08166, 0.0)
_m = ob_x_7.modifiers.new('Auto Smooth', 'NODES')
_m.node_group = ng_auto_smooth
_gi = [s.identifier for s in ng_auto_smooth.interface.items_tree if s.item_type == 'SOCKET' and s.in_out == 'INPUT']
_m[_gi[1]] = 0.7854  # Angle
ob_001.location = (-1.056, -0.9714, 0.451)
ob_001.rotation_euler = (0.0, -0.08166, 0.0)
_m = ob_001.modifiers.new('Auto Smooth', 'NODES')
_m.node_group = ng_auto_smooth
_gi = [s.identifier for s in ng_auto_smooth.interface.items_tree if s.item_type == 'SOCKET' and s.in_out == 'INPUT']
_m[_gi[1]] = 0.7854  # Angle

# ---- collection membership
scene.collection.objects.link(ob_x)
scene.collection.objects.link(ob_x_1)
scene.collection.objects.link(ob_x_2)
scene.collection.objects.link(ob_x_3)
scene.collection.objects.link(ob_x_4)
scene.collection.objects.link(ob_x_5)
scene.collection.objects.link(ob_x_6)
scene.collection.objects.link(ob_x_7)
scene.collection.objects.link(ob_001)

# ---- scene / render settings (as saved in the file)
scene.frame_start = 1; scene.frame_end = 250; scene.frame_set(1)
scene.render.engine = 'CYCLES'
scene.cycles.sampling_pattern = 'TABULATED_SOBOL'
scene.cycles.bake_type = 'DIFFUSE'
scene.view_settings.view_transform = 'Filmic'
bpy.context.view_layer.update()

# ---- added for rendering (the .blend has no active camera and no usable light): camera, sun
cam_auto = bpy.data.cameras.new('AutoCamera')
cam_auto.lens = 50.0
cam_auto.sensor_width = 36.0
cam_auto.clip_end = 1000.0
ob_auto_camera = bpy.data.objects.new('AutoCamera', cam_auto)
scene.collection.objects.link(ob_auto_camera)
ob_auto_camera.location = (4.01313, -4.81575, 3.65952)
ob_auto_camera.rotation_euler = (1.09748, -7.21219e-08, 0.694738)
scene.camera = ob_auto_camera
light_auto_sun = bpy.data.lights.new('AutoSun', 'SUN')
light_auto_sun.energy = 3.0
light_auto_sun.angle = 0.0523599
ob_auto_sun = bpy.data.objects.new('AutoSun', light_auto_sun)
scene.collection.objects.link(ob_auto_sun)
ob_auto_sun.rotation_euler = (0.872665, 0.174533, 0.523599)
bpy.context.view_layer.update()
